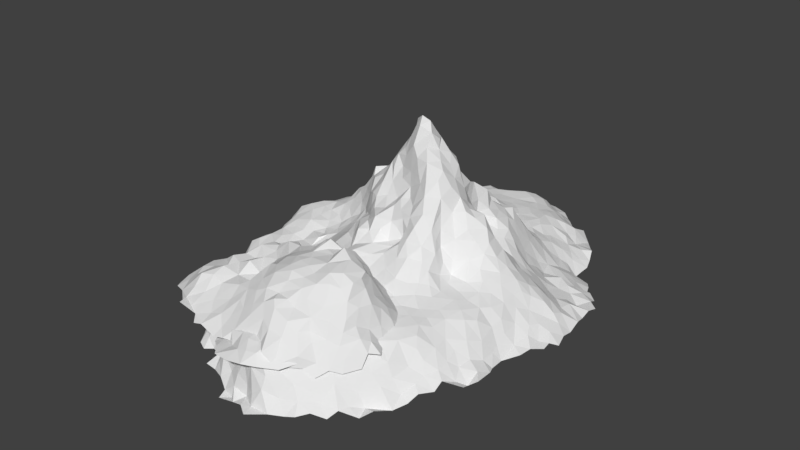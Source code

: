 # Source: Islands.blend  (saved by Blender 2.78.0; exported with 4.5.12 LTS)
import bpy
from mathutils import Matrix  # noqa: F401  (used for matrix-valued properties, if any)

bpy.ops.wm.read_factory_settings(use_empty=True)
scene = bpy.context.scene
scene.name = 'Scene'

# ---- collections
col_collection_1 = bpy.data.collections.new('Collection 1'); scene.collection.children.link(col_collection_1)

# ---- node groups
ng_auto_smooth = bpy.data.node_groups.new('Auto Smooth', 'GeometryNodeTree')
_s = ng_auto_smooth.interface.new_socket(name='Geometry', in_out='OUTPUT', socket_type='NodeSocketGeometry')
_s = ng_auto_smooth.interface.new_socket(name='Geometry', in_out='INPUT', socket_type='NodeSocketGeometry')
_s = ng_auto_smooth.interface.new_socket(name='Angle', in_out='INPUT', socket_type='NodeSocketFloat')
_s.subtype = 'ANGLE'
_s.min_value = 0.0
_s.max_value = 3.142
ng_auto_smooth.is_modifier = True
_N = ng_auto_smooth.nodes; _L = ng_auto_smooth.links
n0 = _N.new('NodeGroupOutput'); n0.name = 'Group Output'; n0.location = (480, -100)
n1 = _N.new('NodeGroupInput'); n1.name = 'Group Input'; n1.location = (-420, -300)
n2 = _N.new('NodeGroupInput'); n2.name = 'Group Input.001'; n2.location = (-60, -100)
n3 = _N.new('GeometryNodeSetShadeSmooth'); n3.name = 'Set Shade Smooth'; n3.location = (120, -100)
n3.domain = 'EDGE'
n4 = _N.new('GeometryNodeSetShadeSmooth'); n4.name = 'Set Shade Smooth.001'; n4.location = (300, -100)
n5 = _N.new('GeometryNodeInputMeshEdgeAngle'); n5.name = 'Edge Angle'; n5.location = (-420, -220)
n6 = _N.new('GeometryNodeInputEdgeSmooth'); n6.name = 'Is Edge Smooth'; n6.location = (-60, -160)
n7 = _N.new('GeometryNodeInputShadeSmooth'); n7.name = 'Is Face Smooth'; n7.location = (-240, -340)
n8 = _N.new('FunctionNodeBooleanMath'); n8.name = 'Boolean Math'; n8.location = (-60, -220)
n9 = _N.new('FunctionNodeCompare'); n9.name = 'Compare'; n9.location = (-240, -180)
n9.operation = 'LESS_EQUAL'
_L.new(n5.outputs[0], n9.inputs[0])
_L.new(n4.outputs[0], n0.inputs[0])
_L.new(n1.outputs[1], n9.inputs[1])
_L.new(n9.outputs[0], n8.inputs[0])
_L.new(n7.outputs[0], n8.inputs[1])
_L.new(n2.outputs[0], n3.inputs[0])
_L.new(n6.outputs[0], n3.inputs[1])
_L.new(n3.outputs[0], n4.inputs[0])
_L.new(n8.outputs[0], n3.inputs[2])
n0.is_active_output = True

# ---- world
world_world = bpy.data.worlds.new('World'); scene.world = world_world
world_world.color = (0.05088, 0.05088, 0.05088)
world_world.use_sun_shadow = False
world_world.sun_shadow_jitter_overblur = 0.0
world_world.cycles.sampling_method = 'MANUAL'

# ---- meshes
me_grid_001 = bpy.data.meshes.new('Grid.001')
me_grid_001.from_pydata([(-27.86, 50.36, -2.181), (73.58, 44.96, -6.369), (73.73, 90.19, -11.63), (77.62, 37.45, -13.49), (31.07, 76.03, 29.87), (74.79, 29.23, -10.15), (67.24, 32.46, -1.053), (74.18, 12.99, -11.63), (67.41, 20.78, -4.407), (72.41, 23.94, -8.157), (66.31, 109.8, -14.48), (62.91, 26.78, 0.7248), (68.06, 15.19, -6.16), (78.67, 61.4, -7.688), (63.32, 7.197, -3.679), (68.05, 64.25, 1.94), (76.97, 57.13, -6.878), (65.12, 0.1497, -9.552), (62.28, 81.21, -1.067), (53.45, -11.11, -3.797), (58.64, 14.61, 1.714), (58.82, -5.589, -6.631), (41.34, -30.24, -7.242), (47.3, -19.77, -3.57), (53.12, -23.17, -12.52), (52.87, -17.96, -9.182), (34.04, -31.03, -0.3547), (26.22, -38.17, -2.999), (57.07, -14.52, -11.08), (29.86, -34.94, -0.6644), (9.923, -37.12, -9.386), (3.061, -33.51, -4.795), (23.78, -37.14, 1.777), (21.01, -40.71, -11.27), (-25.64, -13.28, -8.74), (-20.21, -20.94, -21.47), (-31.27, -8.998, -8.159), (-39.16, 120.6, -15.78), (-14.46, -20.11, -6.961), (-57.69, 31.45, -14.59), (-56.74, 103.1, -20.4), (-61.96, 79.96, -11.49), (-57.29, 89.31, -11.59), (-48.67, 95.64, -6.656), (-65.78, 50.89, -11.75), (-70.77, 60.86, -22.3), (-65.62, 58.17, -17.27), (-64.55, 80.57, -17.03), (-65.47, 62.76, -18.49), (-68.73, 72.27, -21.25), (-40.36, 37.23, -6.06), (-69.32, 54.3, -19.74), (-59.61, 68.6, -1.588), (-74.73, 55.73, -21.71), (-59.62, 56.76, -6.887), (-60.88, 61.01, -8.032), (-69.46, 65.19, -20.92), (-61.68, 64.53, -6.13), (-63.48, 72.4, -11.75), (-53.59, 87.02, -6.349), (-63.24, 78.28, -12.71), (-63.49, 68.07, -10.85), (-62.11, 70.16, -6.376), (69.83, 104.9, -14.9), (-51.99, 103.9, -17.21), (-49.82, 81.37, -0.3797), (-59.94, 90.84, -16.36), (-55.36, 94.44, -11.84), (-50.44, 85.44, -2.611), (-53.71, 91.41, -8.161), (-51.57, 98.52, -11.72), (-42.17, 105.7, -7.699), (-44.04, 113.6, -14.96), (-58.34, 104.7, -23.94), (-48.37, 91.53, -3.168), (-41.5, 100.6, -4.506), (-40.73, 110.8, -9.503), (-39.3, 104.8, -4.374), (-40.58, 123.2, -19.76), (-39.09, 115.3, -11.28), (-44.65, 123.1, -23.77), (-36.76, 125.7, -16.93), (-44.43, 117.9, -19.0), (-37.76, 109.0, -5.079), (-46.49, 100.3, -7.955), (-31.99, 128.1, -13.89), (-24.47, 131.5, -11.66), (-33.03, 123.8, -10.76), (-25.64, 122.9, -2.956), (-50.81, 111.3, -20.19), (-34.8, 114.6, -5.999), (-13.86, 138.1, -5.675), (-17.44, 137.0, -7.814), (-8.619, 144.5, -4.305), (-24.45, 138.1, -16.25), (-22.84, 136.1, -10.95), (-30.76, 132.7, -17.52), (-54.7, 107.6, -22.45), (-22.19, 151.6, -17.15), (-26.54, 134.0, -15.96), (-22.79, 146.5, -11.45), (-33.83, 137.3, -18.6), (-19.3, 149.8, -10.47), (-26.96, 142.9, -17.11), (-31.11, 115.9, -3.394), (-5.087, 161.0, -15.16), (-8.534, 157.6, -12.1), (-10.13, 153.0, -7.885), (-30.44, 140.7, -19.83), (-27.53, 149.6, -18.45), (-4.2, 155.6, -8.487), (-8.275, 149.4, -4.538), (-16.74, 157.5, -20.17), (1.006, 153.0, -5.883), (-19.17, 154.8, -16.59), (6.353, 158.6, -7.041), (15.77, 165.7, -13.29), (18.03, 169.8, -17.13), (17.26, 161.1, -9.045), (6.535, 165.4, -20.28), (-4.654, 151.1, -6.064), (44.08, 151.4, -15.98), (46.64, 147.3, -17.49), (32.02, 157.4, -14.23), (33.94, 152.4, -11.58), (39.06, 153.2, -14.75), (33.86, 147.8, -8.305), (26.03, 162.3, -15.15), (25.47, 169.5, -19.94), (15.38, 173.6, -18.0), (21.12, 165.3, -15.51), (32.97, 161.4, -18.76), (37.87, 145.7, -8.876), (29.07, 155.7, -10.65), (43.94, 146.4, -14.2), (71.64, 111.1, -18.94), (62.62, 106.7, -11.67), (55.09, 114.0, -12.83), (13.1, -36.32, -2.979), (18.54, -38.07, -2.113), (16.0, -38.2, -11.53), (22.96, -43.35, -15.12), (39.25, -17.58, 4.098), (24.13, -22.06, 4.753), (32.52, -37.97, -10.22), (31.2, -43.06, -14.9), (44.53, -34.5, -13.05), (69.06, 80.1, -4.84), (52.1, -6.628, 0.9803), (31.15, -30.27, 3.674), (42.49, -21.58, 0.5137), (39.91, -9.2, 5.892), (13.11, -43.39, -17.68), (66.66, -6.258, -14.29), (71.55, 7.78, -9.685), (33.97, -27.13, 4.091), (56.82, -18.37, -14.16), (39.08, -28.36, -2.25), (31.19, -36.46, -5.442), (30.21, 80.43, 28.07), (45.59, -5.881, 4.569), (39.04, -35.16, -9.955), (49.9, -31.5, -14.76), (37.52, -21.39, 3.794), (-58.81, 22.6, -21.2), (49.07, -9.617, 1.832), (58.1, -23.22, -15.21), (57.22, 2.564, -0.5836), (68.24, 9.793, -7.188), (62.95, -5.461, -12.32), (51.63, -27.25, -12.68), (21.45, -28.91, 5.274), (63.84, -11.62, -15.64), (35.77, -33.36, -4.959), (21.22, -16.57, 4.041), (49.42, -14.97, -1.879), (36.97, -40.09, -14.86), (65.59, 4.37, -8.112), (11.2, -34.47, 1.321), (82.33, 70.67, -10.36), (60.56, 1.751, -4.909), (59.99, 7.312, -0.0885), (57.29, 10.46, 3.189), (57.59, 19.46, 2.682), (63.43, 32.03, 2.167), (55.91, -4.612, -1.624), (77.76, 15.7, -13.22), (64.5, 114.9, -16.16), (53.63, 28.63, 4.403), (66.25, 36.4, 0.8859), (77.42, 46.23, -10.71), (73.17, 52.62, -5.215), (69.93, 41.42, -3.109), (74.11, 76.43, -5.125), (77.45, 80.14, -9.498), (85.34, 59.21, -13.02), (70.63, 67.17, -0.4817), (57.55, 41.65, 4.213), (80.23, 75.65, -8.659), (82.85, 63.33, -10.74), (74.81, 70.86, -3.241), (66.95, 59.96, 2.058), (79.38, 71.05, -6.948), (71.98, 84.53, -9.08), (65.54, 46.58, 1.812), (45.22, 83.94, 10.56), (27.22, 98.17, 17.99), (70.43, 46.88, -1.948), (43.61, 89.35, 12.23), (84.4, 85.99, -14.6), (59.82, 94.12, -7.55), (73.22, 62.36, -3.837), (69.05, 75.47, -1.105), (50.46, 131.4, -14.27), (77.51, 66.21, -6.772), (64.65, 83.74, -4.22), (40.33, 129.3, -8.119), (69.04, 104.0, -13.05), (10.04, 163.7, -14.64), (53.67, 127.8, -15.56), (77.25, 93.09, -14.67), (-34.77, 10.95, -5.493), (53.18, 107.3, -9.422), (45.27, 104.1, 0.9274), (59.59, 34.73, 3.826), (-51.13, 5.031, -23.03), (42.68, 117.9, -5.381), (55.0, 131.8, -16.52), (47.22, 117.6, -9.001), (41.11, 149.6, -12.29), (44.05, 124.1, -8.142), (59.59, 131.1, -19.07), (43.46, 137.8, -10.77), (46.5, 135.0, -12.95), (-43.42, 32.08, -9.52), (29.17, 165.3, -18.74), (29.23, 145.4, -6.004), (25.63, 147.7, -6.315), (30.11, 139.8, -4.709), (19.88, 148.8, -5.147), (24.95, 142.0, -4.589), (-8.408, -22.83, -1.12), (-18.39, -17.99, -10.44), (9.762, 170.5, -18.53), (-61.93, 75.98, -8.438), (-6.802, -28.65, -8.323), (51.89, 138.5, -15.51), (44.66, 128.9, -10.27), (28.75, 151.2, -8.11), (40.73, 134.4, -9.218), (33.91, 122.9, -3.421), (36.64, 135.8, -6.449), (-62.0, 83.93, -14.57), (57.94, 136.0, -18.05), (-72.35, 42.19, -21.29), (17.97, 157.1, -6.671), (60.23, 87.38, -3.601), (48.44, 127.3, -11.8), (34.83, 142.4, -6.506), (-69.23, 44.83, -13.59), (-61.8, 55.75, -10.49), (57.59, 79.15, 2.026), (58.3, 26.59, 3.083), (64.12, 89.49, -6.943), (60.86, 102.1, -10.26), (77.86, 85.97, -10.11), (78.79, 53.59, -9.192), (67.64, 93.42, -9.958), (-63.79, 61.73, -13.96), (59.56, 126.5, -19.21), (41.44, 142.3, -11.82), (64.48, 100.4, -8.704), (46.38, 142.3, -16.05), (81.86, 44.06, -12.43), (37.19, 157.4, -18.35), (86.15, 74.02, -14.85), (52.34, 80.36, 5.471), (68.39, 99.59, -10.87), (82.08, 56.47, -12.09), (67.17, 85.79, -7.434), (-66.16, 67.78, -15.87), (70.15, 57.31, -1.472), (-25.85, -16.42, -18.12), (82.77, 49.84, -12.07), (54.41, 15.2, 4.45), (79.7, 27.11, -12.44), (54.13, 3.378, 3.406), (53.44, 21.21, 4.301), (-51.42, 9.537, -19.54), (71.22, 33.04, -4.775), (71.36, 18.44, -9.027), (49.74, -2.757, 4.242), (63.34, 14.03, -1.548), (-54.48, 9.225, -22.18), (78.79, 11.53, -11.25), (44.91, 75.99, 12.25), (17.78, 134.9, -3.111), (4.954, 161.8, -12.42), (62.0, 58.03, 5.491), (53.81, 123.2, -15.45), (66.64, 120.2, -19.99), (62.95, 77.29, 0.8905), (1.049, 157.7, -8.233), (39.18, 125.3, -6.541), (55.71, 141.3, -15.83), (61.33, 112.0, -13.16), (73.89, 39.53, -8.657), (47.05, 153.2, -19.7), (23.53, 152.6, -7.118), (32.16, 17.85, 7.021), (-33.62, -4.217, -8.001), (-61.31, 28.29, -21.16), (-16.08, 21.15, 3.293), (19.88, 35.72, 14.89), (-36.53, 131.6, -18.04), (-31.02, 146.9, -16.65), (-35.15, 26.55, -4.467), (-38.47, 12.67, -8.995), (-22.73, 26.67, 1.104), (-57.91, 82.0, -8.086), (-65.51, 75.49, -17.06), (-44.24, -10.29, -23.27), (-22.26, 12.19, 3.393), (-36.08, 31.46, -2.99), (-23.93, 1.541, 3.288), (-27.56, 24.58, 1.491), (-6.081, 20.35, 4.494), (3.474, -38.73, -19.08), (11.43, 50.75, -6.306), (-44.1, 53.72, -2.948), (-33.86, 111.2, -1.485), (-59.69, 6.749, -26.6), (-32.85, -10.37, -13.07), (-56.98, 61.87, -2.828), (-76.98, 37.4, -23.57), (-49.72, 65.82, 0.748), (-52.22, 76.1, 0.7266), (-60.53, 49.18, -8.724), (-39.35, 18.6, -9.81), (-54.58, 3.462, -29.52), (-64.95, 45.7, -11.0), (-40.04, 32.23, -6.391), (-54.18, 80.26, -3.45), (-40.68, 42.22, -5.698), (-46.91, 50.37, -4.703), (-57.03, 97.51, -15.56), (-31.28, 65.34, 0.269), (-71.23, 49.06, -18.03), (46.35, -23.43, -5.412), (-12.76, -26.96, -16.76), (-33.13, 55.83, -2.168), (-56.08, 52.95, -5.636), (11.22, 114.5, 7.473), (-45.03, 77.45, 2.109), (-44.27, 65.35, -0.002869), (-12.51, 109.4, 7.826), (-35.92, 69.18, 1.216), (-52.66, 58.25, -2.304), (-59.69, 75.09, -3.524), (-54.51, 69.86, 0.9233), (-73.13, 39.06, -24.41), (-20.32, -15.49, -6.491), (20.69, 100.5, 0.5636), (-41.45, 127.7, -23.69), (-71.26, 79.05, -21.01), (-27.51, 114.8, 0.05688), (18.86, -44.64, -15.56), (-9.531, -24.17, -6.04), (-36.41, 73.63, 5.143), (-45.29, 84.82, 1.656), (-42.82, 71.16, 0.8474), (-47.97, 72.26, 0.7865), (-29.43, 54.2, -0.7715), (-25.02, 80.65, 16.9), (-37.87, 81.5, 5.655), (-49.07, 54.72, -3.393), (-67.9, 87.64, -20.74), (-17.19, 73.55, 29.44), (37.05, 161.9, -18.98), (-35.2, 59.51, -1.593), (-27.9, 75.34, 13.89), (-48.67, 108.3, -16.25), (-27.17, 108.4, 2.215), (-1.247, -34.88, -11.37), (11.01, 106.0, 5.916), (-40.7, 26.71, -10.3), (35.11, 108.5, 8.723), (28.21, 106.2, 6.234), (-6.882, -31.39, -12.58), (-24.08, 47.19, -0.7239), (4.154, 122.7, 7.725), (-11.93, 66.81, 27.88), (22.52, 129.7, -3.013), (18.57, 144.2, -4.157), (11.53, 161.7, -9.415), (21.79, 172.3, -18.83), (-37.12, 97.88, -0.5628), (-40.2, 89.91, 1.605), (26.43, 118.7, -6.612), (-15.91, 93.51, 17.63), (-14.81, 126.4, -5.202), (-47.0, 119.4, -22.76), (-25.75, 87.28, 13.88), (-49.18, 102.0, -12.34), (-33.33, 85.31, 8.867), (19.6, 95.13, 3.485), (8.282, 57.83, 27.45), (12.57, 73.03, 51.96), (-1.816, 8.368, 7.04), (1.252, 92.47, -5.637), (58.8, 117.6, -15.65), (24.38, 105.8, -0.1099), (-7.318, 72.56, 33.53), (-0.4575, 128.8, 1.687), (16.57, 20.22, 6.877), (31.11, 118.8, -2.79), (-61.52, 41.81, -12.25), (29.25, 43.06, 26.39), (31.58, 61.64, 2.153), (-23.61, 105.6, 4.185), (27.17, 3.298, 9.301), (15.88, 42.92, 15.92), (76.69, 93.3, 1.521), (79.11, 104.8, -17.07), (67.24, 100.9, -13.31), (28.42, -24.69, 5.782), (15.58, -15.78, 4.812), (24.42, 12.58, 7.718), (14.27, 57.91, 12.84), (37.04, 21.26, 7.613), (31.73, 3.076, 8.82), (17.72, 10.18, 7.927), (-5.108, -33.06, -12.69), (-24.76, -19.41, -22.25), (35.89, 72.52, 25.47), (-28.93, 19.35, 1.88), (24.98, 19.53, 6.858), (62.0, -19.81, -12.17), (37.9, 8.734, 6.526), (7.114, 9.858, 7.376), (-5.772, 15.28, 4.21), (42.04, 19.35, 6.237), (33.42, -18.87, 6.309), (40.83, 37.86, 12.68), (5.561, 74.62, 57.62), (-33.1, -1.454, -5.023), (14.93, 15.03, 6.84), (7.708, 15.95, 6.681), (78.01, 31.05, -13.3), (46.29, 9.784, 5.755), (21.67, -7.676, 9.072), (77.14, 88.84, 1.491), (26.12, 7.424, 9.036), (32.54, 9.112, 7.682), (50.89, 8.787, 5.003), (73.99, 102.8, -14.02), (47.55, 31.81, 6.386), (74.09, 92.63, -1.389), (25.24, 30.02, 12.06), (74.76, 35.55, -9.938), (63.05, 42.21, 2.671), (13.66, -6.748, 9.811), (9.575, 21.14, 7.29), (20.56, 15.48, 6.925), (32.74, 27.11, 11.41), (77.07, 90.83, 1.286), (58.26, 48.37, 5.093), (48.56, 16.9, 5.42), (42.83, 27.01, 7.796), (53.31, 91.16, -2.278), (43.74, -12.25, 4.637), (47.47, 3.159, 5.442), (48.34, 22.67, 5.429), (51.49, 43.78, 5.005), (76.39, 94.22, 1.152), (51.38, 49.51, 6.399), (86.36, 68.49, -13.81), (71.51, 3.384, -12.07), (-0.7714, -36.74, -16.02), (-22.36, -15.89, -13.41), (12.1, 6.522, 7.811), (31.46, -12.99, 7.03), (27.08, -11.29, 7.905), (36.37, 1.855, 7.319), (-30.26, 29.03, 0.811), (-66.46, 53.64, -15.0), (28.94, -17.09, 6.558), (-10.5, 62.52, 23.17), (43.36, 12.82, 5.85), (63.17, 20.56, -0.9566), (81.06, 17.59, -10.84), (45.69, 76.96, -3.511), (41.24, 4.351, 6.215), (30.78, -7.029, 8.286), (41.04, -38.79, -13.9), (21.28, 2.414, 9.62), (43.1, -16.91, 2.611), (-12.26, -22.63, -9.953), (41.49, -3.168, 6.19), (75.69, 50.74, 2.224), (66.1, -14.87, -12.7), (77.37, 22.12, -10.46), (35.64, -14.42, 6.125), (68.12, -1.861, -11.77), (44.99, 68.94, 27.49), (47.6, 37.19, 6.355), (57.38, -10.66, -8.422), (49.3, 65.21, 23.88), (21.72, -12.99, 7.298), (76.53, 66.77, 2.938), (24.69, -2.932, 9.614), (78.38, 61.78, 2.234), (64.16, 66.18, 5.098), (30.12, 13.01, 7.542), (37.92, 13.52, 6.331), (54.13, 37.76, 4.879), (46.0, 74.04, 16.51), (-4.024, -15.24, 7.113), (-14.69, 3.508, 6.281), (-3.456, -24.99, 3.931), (-11.08, 20.75, 3.893), (-51.0, 1.337, -30.21), (-12.4, -33.59, -16.67), (-15.93, 10.27, 4.853), (-5.394, -27.35, -0.9838), (-6.564, 10.42, 4.873), (-18.97, 0.9082, 5.788), (-9.777, -14.86, 4.797), (-37.95, -15.5, -19.78), (-10.73, 129.4, -2.914), (-9.363, 161.1, -17.63), (-22.22, 128.9, -8.123), (58.1, 108.7, -10.71), (16.82, 93.06, 16.23), (-13.62, 143.2, -5.164), (-7.09, 138.5, -3.014), (-18.16, 117.6, 0.2335), (-15.1, 148.4, -7.039), (69.41, 116.2, -19.0), (12.93, 158.0, -5.844), (-29.97, 120.7, -4.197), (-17.67, 143.4, -8.007), (-18.09, 122.3, -1.989), (-14.11, 133.1, -6.216), (15.21, 151.9, -4.547), (-20.25, 125.7, -5.079), (-31.25, 71.08, 5.345), (-23.23, 119.9, 0.4294), (-64.12, 92.66, -21.7), (-36.14, 92.83, 1.114), (-28.91, 101.7, 1.337), (-24.3, 99.93, 4.255), (-21.11, 140.8, -10.97), (-18.44, 132.8, -9.171), (0.4206, 125.6, 5.29), (-54.74, 105.9, -19.5), (-15.57, 101.0, 12.87), (-20.89, 113.2, 2.734), (7.123, 118.7, 9.93), (-28.37, 126.2, -7.532), (-35.38, 118.9, -10.43), (-13.43, 123.2, -2.105), (-35.6, 104.4, -0.874), (-11.66, 117.5, 1.224), (-16.45, 103.3, 8.412), (-46.42, 105.2, -11.91), (-14.43, 154.0, -13.08), (-0.8099, 161.0, -12.82), (-23.05, 92.35, 10.21), (-0.5033, 18.01, 4.209), (14.32, 132.0, -2.128), (-44.09, 95.51, -2.719), (15.19, 108.7, 0.576), (15.22, 99.45, 4.514), (-3.794, 146.0, -3.699), (40.01, 98.85, 11.47), (27.21, 112.9, -1.829), (12.58, 123.6, 4.67), (10.51, 166.1, -19.61), (41.53, 157.4, -16.42), (3.242, 132.4, -1.196), (51.88, 146.8, -18.25), (-4.18, 164.9, -19.39), (12.79, 137.9, -3.332), (14.45, 46.61, 23.16), (34.65, 129.0, -4.073), (-5.762, 133.7, -2.609), (13.51, 113.6, 1.023), (-8.54, 84.07, 34.51), (-5.661, 122.7, 3.523), (-32.05, 17.47, -3.275), (-29.92, 95.76, 1.434), (-3.821, 119.0, 7.387), (-2.16, 104.2, 29.67), (-7.133, 126.7, -0.1272), (22.13, 117.2, -2.198), (3.238, 77.08, 51.34), (10.44, 130.1, -0.7407), (-12.62, 157.5, -16.03), (29.47, 126.4, -2.835), (10.99, 144.1, -4.004), (-15.68, 82.24, 25.43), (14.22, 118.4, 3.27), (-1.548, 139.4, -3.226), (26.2, 134.4, -3.317), (17.81, 118.3, -1.357), (20.84, 122.0, -2.416), (24.97, 122.4, -2.555), (23.18, 157.5, -10.07), (31.5, 133.0, -3.647), (6.707, 135.4, -2.537), (84.38, 96.44, -14.93), (9.185, 154.5, -4.334), (4.262, 106.7, 21.64), (-8.95, 112.1, 9.005), (8.51, 99.77, 13.18), (-44.43, 59.04, -0.03067), (35.66, 70.17, 29.91), (84.05, 91.34, -13.69), (-5.094, 110.9, 17.56), (71.45, 97.08, -12.74), (-9.805, 59.4, 14.95), (0.4455, 165.8, -17.41), (2.854, 148.9, -3.667), (66.84, 70.83, 1.862), (-13.04, 61.43, 10.29), (80.24, 99.46, -14.37), (50.69, 86.34, 5.036), (3.036, 142.9, -3.525), (12.78, 104.9, -5.933), (12.34, 95.12, 19.42), (50.98, 121.0, -13.07), (16.69, 76.28, 51.52), (47.98, 82.56, -3.861), (26.3, 94.22, 20.68), (25.11, 101.0, 5.29), (21.28, 52.11, 29.95), (59.6, 121.7, -19.56), (8.94, 150.4, -4.096), (85.33, 80.95, -13.48), (21.31, 139.2, -3.465), (15.53, 61.82, 46.61), (56.07, 99.67, -9.297), (16.69, 126.1, -0.9036), (38.19, 119.2, -3.732), (34.12, 78.29, 17.83), (55.4, 87.08, 0.1612), (40.85, 31.71, 10.17), (35.39, 104.1, 14.29), (11.1, 70.33, 61.09), (-18.62, 108.5, 5.403), (42.72, 79.68, 11.75), (21.95, 82.77, 34.8), (47.59, 59.69, 19.72), (6.907, 45.04, 23.46), (19.67, 88.93, 19.29), (17.84, -3.985, 9.833), (39.28, 72.18, 2.145), (-54.01, 44.07, -9.327), (16.31, -11.48, 8.225), (36.59, 83.48, 14.75), (88.23, 62.0, -14.36), (16.64, 4.482, 8.999), (51.42, 101.7, -6.091), (74.67, 108.3, -16.26), (42.69, 110.2, 0.2548), (30.55, 67.79, 39.68), (53.06, 71.71, 13.12), (27.05, 80.75, 16.32), (19.95, 107.3, -0.9923), (44.41, 55.01, 16.66), (-60.21, 99.19, -19.91), (-51.89, 47.58, -6.02), (-31.02, 89.9, 6.045), (52.87, 56.02, 10.2), (68.38, 27.01, -2.746), (85.95, 54.73, -13.21), (39.9, 70.64, 26.77), (-33.2, 6.012, -4.389), (-29.76, -0.2576, -0.5071), (-18.98, -7.278, 5.478), (40.03, 105.5, 7.361), (-15.39, -16.93, 0.06367), (-9.206, -8.179, 5.463), (-7.326, -21.48, 3.62), (2.031, 71.99, 47.43), (-30.07, -17.09, -20.0), (11.38, 64.65, 50.25), (23.17, 74.49, 46.99), (-3.035, -3.594, 7.758), (-12.28, -21.32, -0.5037), (5.563, -23.55, 5.83), (-24.64, -8.845, 3.371), (18.23, 28.97, 10.73), (2.954, -14.27, 7.18), (38.03, 20.2, -1.771), (7.18, -12.85, 7.57), (1.513, 12.99, 6.719), (44.55, 58.43, 24.2), (-13.85, -11.87, 4.744), (-25.4, 9.802, 0.964), (-12.79, -0.2504, 6.463), (1.726, 1.367, 9.186), (-7.105, -1.456, 6.192), (3.274, -27.89, 5.781), (-3.672, 2.627, 8.101), (-5.841, 6.067, 6.579), (26.91, 52.38, 35.83), (15.74, 73.69, 55.58), (-10.49, 94.63, 28.54), (54.79, 64.88, 12.7), (-10.79, 14.71, 4.108), (42.59, 51.62, 12.43), (-34.47, -11.76, -17.71), (14.7, -29.11, 7.204), (36.09, -6.12, 7.423), (19.5, -34.14, 6.508), (-15.09, 26.87, 1.149), (8.906, -8.158, 10.56), (-3.48, 25.07, 6.935), (7.693, 2.093, 7.884), (7.507, -3.526, 11.22), (1.69, -5.65, 10.3), (-9.652, -27.15, -12.68), (-37.72, 64.37, -0.4656), (-0.4837, 22.49, 9.063), (-22.18, 22.56, 2.206), (-24.3, 34.4, -0.498), (-23.68, -4.531, 4.811), (-22.07, 6.295, 3.95), (-24.11, 19.0, 3.971), (-12.47, 44.8, 7.086), (-13.08, -4.409, 6.121), (48.04, 116.3, -9.216), (-28.54, 8.099, -2.669), (-10.48, 7.571, 5.669), (39.07, 56.27, 24.87), (-18.76, 16.12, 4.608), (9.565, -26.89, 6.441), (4.867, -43.06, -19.67), (-20.97, -13.31, 1.255), (18.29, -22.14, 3.365), (10.25, -19.36, 7.126), (9.306, -32.63, 5.588), (25.94, -40.42, -7.977), (45.31, -29.61, -10.98), (9.116, -40.31, -19.17), (24.74, 65.69, 46.58), (-35.71, 10.78, -2.766), (66.91, 53.32, 1.412), (13.38, 0.05149, 9.081), (0.881, -19.71, 5.459), (14.32, -34.53, 5.929), (3.497, 82.47, 48.57), (-28.77, -21.37, -22.92), (10.42, 71.46, 61.03), (-3.179, 40.96, 8.244), (25.88, -33.56, 5.906), (18.82, 72.67, 52.36), (11.1, -14.61, 7.703), (36.42, 32.66, 13.35), (33.76, 49.71, -2.746), (78.41, 60.28, 1.564), (37.62, 74.27, 18.44), (14.29, -22.46, 6.52), (2.743, 7.349, 7.994), (-8.049, 26.3, 4.197), (35.97, 64.65, 33.9), (75.32, 43.19, 0.3332), (16.22, -39.21, -15.97), (-28.73, 13.39, -2.164), (24.68, 56.2, 40.72), (24.18, -48.23, -15.29), (-1.441, -28.86, 1.945), (3.435, 36.76, 12.87), (12.41, 68.5, 59.47), (3.984, 68.29, 45.88), (38.98, 109.4, 4.298), (26.06, 77.7, 38.04), (58.52, 67.17, 8.764), (-7.504, 67.62, 30.75), (0.5366, 68.03, 42.37), (-1.932, 79.63, 42.25), (47.72, 55.54, 12.83), (31.91, 110.1, 3.1), (-2.835, -8.804, 8.189), (-33.16, -19.26, -22.65), (-28.95, -13.61, -14.27), (-6.962, -34.14, -16.8), (-1.722, -33.01, -6.58), (13.09, 79.28, 48.69), (-6.488, 37.43, 6.983), (32.89, 62.31, 38.58), (-9.153, 105.2, 19.92), (-9.477, 51.37, 13.13), (28.05, 84.73, 31.32), (-18.89, 85.69, 21.21), (-11.58, 22.61, 2.702), (-0.2931, 40.19, 12.15), (25.76, 76.27, 37.04), (2.122, -31.9, 1.95), (18.71, 65.2, 18.7), (2.777, 99.85, 30.83), (8.561, -34.66, -3.94), (4.0, -35.13, -12.33), (25.1, 97.34, 11.02), (9.014, -38.76, -14.88), (-6.091, 47.7, 12.33), (46.05, 44.1, 6.318), (-2.992, 71.88, 37.57), (12.7, 99.13, 8.505), (11.89, 67.97, 58.04), (35.82, 46.1, 25.87), (-35.78, 88.33, 4.996), (44.27, 71.97, 21.39), (-16.04, -26.03, -20.31), (51.52, 75.67, 9.584), (-21.48, 72.35, 17.61), (-5.663, 57.2, 20.21), (7.298, 87.43, 38.54), (-30.79, -6.667, -2.667), (-0.1642, 36.85, 8.356), (-14.94, -21.1, -14.0), (-39.31, 6.883, -9.99), (-18.97, 68.52, 15.12), (-3.268, 43.35, 12.3), (12.68, 61.43, 39.9), (41.05, 61.62, 30.19), (-36.29, 22.5, -7.61), (-24.7, 75.84, 18.02), (-25.68, -11.84, -3.054), (29.47, 102.6, 14.62), (-35.63, -14.68, -21.43), (27.1, 74.86, 42.39), (22.38, 76.75, 42.2), (11.72, 43.16, 20.45), (-45.36, -7.409, -23.42), (18.03, 113.1, -1.143), (-35.97, 0.6289, -8.75), (-35.76, -7.249, -13.31), (2.246, 58.47, 27.06), (11.21, 120.1, 6.916), (-0.1041, 78.83, 47.32), (21.41, 84.22, 27.69), (15.58, 87.9, 28.81), (-44.77, -4.387, -19.42), (-41.26, -3.782, -13.85), (-21.45, 76.19, 22.66), (-38.7, -9.601, -19.74), (-40.01, -1.372, -10.73), (-49.33, 0.3956, -26.86), (-6.193, 45.08, 8.132), (-0.3275, 52.98, 22.31), (11.01, 76.82, 53.72), (-3.409, 85.48, 40.28), (-12.81, 93.67, 23.56), (-45.36, 5.417, -10.99), (40.25, 48.18, 12.42), (20.49, 77.19, 39.01), (-58.31, 6.128, -34.12), (-51.15, 1.31, -29.91), (-66.31, 39.13, -15.95), (-66.56, 23.64, -30.87), (-32.75, 21.98, -2.293), (-47.75, 24.38, -16.28), (-4.187, 97.67, 35.52), (-50.82, 1.724, -29.9), (3.395, 49.02, 23.01), (-66.29, 20.01, -32.15), (7.487, 110.0, 12.89), (-20.32, 80.25, 22.45), (-47.33, -2.735, -23.78), (-6.558, 56.22, 15.94), (-2.521, 107.7, 24.06), (-27.36, 92.92, 5.811), (-15.26, 66.84, 18.33), (-47.93, 1.518, -20.44), (-2.535, 61.3, 30.95), (-10.21, 76.88, 31.65), (21.0, 57.11, 38.28), (1.647, 118.3, 11.57), (13.59, 86.91, 33.77), (13.88, 59.63, 33.86), (-2.149, 52.2, 18.65), (-15.82, 58.27, 7.099), (5.753, 52.96, 24.17), (-55.26, 35.8, -12.94), (-48.09, 10.19, -11.96), (-49.46, 42.32, -8.683), (-27.04, 67.29, 3.622), (-57.66, 5.633, -32.11), (9.522, 127.8, 2.433), (22.2, 44.89, 18.35), (-18.64, 53.94, 4.336), (-51.42, 16.65, -14.28), (-30.94, 73.78, 9.371), (32.17, 66.93, 3.942), (-53.84, 21.33, -15.75), (-60.0, 36.69, -14.3), (-49.34, 34.97, -11.87), (-36.34, 15.88, -6.597), (-47.84, 18.87, -12.5), (-61.45, 10.94, -36.93), (-61.03, 21.96, -27.5), (-55.01, 17.43, -17.04), (-59.67, 15.72, -25.89), (39.32, 75.42, 12.4), (-63.07, 34.17, -19.79), (-5.287, 75.61, 38.04), (-33.33, 42.54, -3.701), (-57.88, 13.19, -21.33), (16.32, 103.6, 2.009), (-64.18, 29.05, -25.8), (-30.61, 37.66, -1.182), (-63.29, 25.56, -27.8), (-15.16, 70.03, 26.86), (-57.96, 26.85, -16.21), (-27.19, -4.742, 1.78), (-27.0, 70.67, 8.438), (21.23, 91.72, 13.09), (8.267, 125.2, 6.03), (44.1, 34.62, 9.098), (-7.52, 91.62, 34.69), (-0.01214, 95.75, 36.17), (26.58, 86.87, 26.24), (11.67, 37.95, 15.69), (-25.11, 56.41, 0.5499), (32.05, 81.89, 19.41), (-32.18, 46.59, -4.244), (29.99, 47.63, 30.67), (-20.13, 90.25, 15.11), (-51.26, 27.87, -14.32), (-67.14, 36.61, -25.37), (17.79, 68.42, 56.12), (-46.74, 31.74, -13.56), (-42.34, 11.82, -10.42), (28.82, 81.03, 33.0), (-2.075, 72.8, 42.38), (-44.21, -0.8657, -14.92), (-44.13, 36.52, -8.14), (-14.91, 86.94, 22.2), (33.12, 55.41, 36.05), (13.5, 84.33, 39.04), (4.346, 113.1, 14.49), (-27.27, 44.52, -3.165), (-31.98, 78.83, 12.53), (20.78, 91.29, 6.662), (-45.31, 45.02, -6.395), (-38.76, 55.16, -2.373), (-26.96, 40.17, -2.231), (0.3018, 47.93, 18.47), (-37.29, 38.12, -3.356), (7.623, 62.09, 35.07), (-47.64, 4.054, -15.32), (3.547, 25.28, 10.43), (14.94, 122.0, 1.52), (-15.35, 32.7, 0.4923), (-57.01, 40.38, -11.74), (-16.18, 38.12, 2.086), (-14.47, 78.26, 28.87), (-0.5671, 111.3, 19.5), (31.97, 105.4, 12.16), (-21.4, 40.18, 0.376), (49.3, 90.19, 3.321), (-21.02, 66.88, 7.474), (-31.66, 50.63, -1.543), (-20.55, 97.18, 9.557), (-7.866, 118.2, 3.985), (-12.19, 39.17, 6.333), (-29.15, 60.44, -0.2985), (18.08, 64.88, 50.68), (-9.885, 107.8, 14.65), (-44.65, 27.67, -14.07), (-12.77, 97.7, 22.5), (-32.23, 11.47, -5.218), (-44.13, 22.72, -13.98), (-6.646, 104.4, 23.91), (-40.18, 49.62, -5.286), (18.42, 81.45, 40.65), (50.35, 69.39, 18.34), (24.22, 44.61, 23.62), (32.28, 35.07, 17.11), (37.87, 28.94, 10.28), (23.14, 24.89, 8.732), (30.7, 22.67, 8.907), (32.39, -2.219, 8.547), (-5.721, 31.8, 5.664), (-12.78, 49.77, 7.778), (-29.1, 82.84, 13.36), (-18.52, 61.26, 6.395), (27.87, 33.88, 15.63), (13.53, 81.93, 43.67), (9.386, 92.96, 27.86), (-12.08, 113.5, 4.366), (5.149, 65.26, 38.8), (17.81, 94.99, 7.285), (29.51, 57.99, 41.54), (10.93, 52.56, 27.14), (18.45, 46.07, 20.99), (-7.356, 96.46, 31.62), (7.462, 40.7, 18.76), (31.26, 83.74, 24.15), (19.87, 47.38, 25.72), (9.196, 69.6, 51.4), (8.785, 27.09, 11.06), (42.06, 43.86, 8.978), (-23.45, 62.79, 3.313), (41.3, 84.63, 13.17), (25.7, 91.31, 26.32), (13.22, 24.64, 9.013), (44.66, 63.4, 27.65), (39.16, 44.42, 17.25), (19.99, 40.61, 15.8), (37.09, 47.54, 22.06), (41.09, 54.49, 20.49), (34.91, 40.73, 20.85), (24.05, 39.63, 18.61), (49.49, 105.9, -4.986), (34.23, 54.02, 30.97), (37.69, 37.87, 16.03), (51.6, 60.6, 14.89), (61.52, 52.06, 4.116), (61.64, 71.75, 4.762), (18.09, 78.53, 46.39), (47.54, 78.55, 8.788), (57.44, 83.59, 0.2353), (-16.04, 112.5, 4.235), (57.48, 71.7, 8.378), (-3.073, 115.0, 12.66), (9.698, 70.09, 51.6), (11.6, 63.12, 44.15), (-3.419, 70.0, 32.04), (-11.07, 71.99, 30.58), (-7.678, 80.0, 36.69), (3.915, 86.6, 43.42), (24.44, 95.91, 5.367), (-7.164, 101.4, 28.42), (-11.3, 82.12, 29.49), (0.851, 64.61, 37.52), (50.9, 113.5, -9.316), (6.433, 65.82, 43.74), (-0.6175, 84.86, 43.71), (5.568, 93.16, 32.69), (-10.78, 101.1, 23.57), (-16.89, 66.06, 11.71), (-14.69, 98.71, 17.42), (30.75, 94.05, 20.77), (17.88, 59.47, 42.8), (2.311, 104.4, 25.83), (4.63, 128.0, 3.25), (7.071, 78.91, 53.9), (12.56, 55.15, 29.85), (25.23, 49.95, 31.74), (9.884, 70.05, 49.81), (-22.73, 70.2, 11.74), (-13.19, 63.64, 17.11), (-1.11, 99.92, 33.05), (-22.32, 86.51, 17.5), (22.91, 78.47, 43.74), (23.62, 47.45, 27.58), (27.95, 76.69, 30.27), (39.73, 66.14, 29.35), (56.49, 53.07, 7.211), (58.68, 62.0, 8.19), (57.46, 57.02, 7.714), (43.66, 49.03, 7.49), (10.93, 75.14, 57.64), (38.46, 87.55, 16.37), (36.84, 58.34, 29.79), (40.74, 114.9, -2.596), (47.67, 69.16, 22.89), (31.77, 73.07, 33.82), (20.81, 69.63, 49.15), (34.94, 49.43, 30.57), (37.48, 50.02, 17.79), (26.18, 70.23, 44.02), (51.35, 63.97, 18.4), (21.99, 60.08, 46.73), (27.91, 39.83, 21.64), (36.25, 51.41, 24.71), (-0.3317, 42.6, 16.41), (2.131, 62.06, 32.3), (15.01, 71.0, 59.89), (9.066, 78.16, 50.1), (-32.79, 100.1, -0.06814), (34.97, 94.4, 16.51), (25.1, 94.17, 15.19), (46.7, 113.0, -5.797), (8.195, 70.39, 56.61), (7.623, 81.05, 45.69), (-2.658, 67.67, 38.09), (6.209, 69.43, 51.54), (-20.32, 30.15, -0.03212), (16.76, 55.99, 30.73), (4.452, 44.3, 17.27), (7.533, 31.07, 14.0), (15.98, 50.66, 27.37), (-21.05, 58.41, 3.794), (1.055, 29.36, 11.09), (-6.108, 50.44, 15.94), (4.304, 41.58, 13.13), (-12.88, 54.44, 9.974), (-20.28, 49.18, 2.402), (14.95, 32.94, 13.62), (3.985, 20.66, 7.0), (-6.721, 59.53, 25.15), (-2.752, 57.18, 25.26), (-17.02, 43.17, 3.679), (-10.77, 86.89, 28.41), (-18.77, 71.97, 23.25), (7.147, 104.0, 15.43), (-12.59, 103.6, 14.54), (-12.98, 66.08, 23.09), (7.931, 96.75, 21.32), (-1.302, 91.0, 37.52), (5.324, 101.0, 22.06), (9.406, 104.0, 9.988), (-11.78, 29.09, 4.133), (0.5606, 114.9, 15.28), (3.179, 90.46, 37.0), (-18.23, 95.35, 13.59), (48.66, 95.3, 0.7412), (53.66, 96.55, -5.475), (46.06, 108.6, -2.674), (30.76, 90.99, 26.28), (55.86, 76.26, 5.956), (12.49, 96.61, 14.1), (36.9, 112.9, 1.055), (32.06, 112.9, -0.4013), (45.04, 95.27, 6.173), (27.78, 109.6, 2.023), (38.79, 72.46, 22.26), (44.16, 100.6, 4.496), (46.88, 88.82, 8.088), (5.882, 96.98, 26.57), (32.05, 77.71, 25.2), (41.81, 94.32, 11.12), (22.18, 94.19, 9.733), (27.78, 103.2, 10.16), (39.05, 95.18, 14.16), (28.44, 62.48, 44.21), (29.9, 72.86, 38.67), (17.01, 86.97, 25.03), (18.35, 85.27, 32.63), (33.83, 100.0, 15.14), (34.06, 87.9, 19.4), (25.1, 88.93, 21.46), (14.23, 91.06, 23.93), (9.875, 90.12, 31.75)], [(511, 499), (491, 657), (896, 418), (629, 398), (649, 1003), (1003, 1029), (858, 407), (328, 428), (799, 1060), (633, 491), (424, 63), (474, 465), (768, 762), (511, 509), (409, 629), (801, 775), (866, 850), (331, 890), (1029, 1053), (668, 1060), (834, 858), (834, 799), (131, 378), (97, 555)], [(888, 939, 947), (0, 389, 926), (0, 928, 944), (337, 658, 672), (256, 263, 210), (1, 190, 191), (4, 159, 936), (1135, 4, 434), (5, 675, 9), (1, 192, 306), (2, 220, 620), (3, 459, 448), (207, 1, 191), (5, 9, 285), (448, 5, 285), (6, 289, 189), (7, 12, 168), (7, 186, 290), (1001, 159, 1135), (7, 154, 294), (8, 9, 675), (159, 1001, 795), (8, 290, 9), (8, 489, 12), (9, 290, 501), (11, 262, 489), (11, 675, 184), (283, 266, 190), (278, 16, 266), (13, 199, 214), (4, 936, 1071), (489, 8, 675), (14, 181, 180), (14, 177, 168), (15, 512, 201), (177, 14, 180), (16, 278, 13), (17, 21, 169), (147, 18, 301), (147, 215, 18), (17, 503, 477), (185, 286, 291), (19, 175, 25), (19, 506, 21), (185, 21, 180), (1001, 1145, 1124), (185, 291, 148), (17, 180, 21), (21, 506, 169), (22, 745, 348), (22, 173, 161), (150, 23, 175), (22, 161, 745), (566, 98, 102), (18, 261, 301), (348, 745, 170), (187, 410, 305), (496, 150, 175), (506, 28, 172), (26, 149, 29), (157, 22, 348), (27, 32, 139), (29, 158, 173), (19, 148, 165), (156, 28, 25), (161, 494, 146), (327, 806, 804), (30, 803, 804), (30, 140, 138), (31, 804, 803), (31, 800, 789), (27, 29, 32), (32, 716, 139), (806, 30, 804), (33, 141, 744), (34, 479, 361), (34, 36, 787), (35, 479, 282), (35, 282, 433), (830, 34, 361), (815, 822, 35), (37, 560, 81), (900, 974, 770), (82, 80, 401), (388, 245, 723), (367, 497, 723), (280, 61, 58), (40, 97, 73), (40, 345, 64), (42, 252, 319), (41, 244, 319), (41, 252, 60), (345, 67, 70), (42, 66, 252), (89, 381, 72), (43, 571, 84), (64, 403, 565), (51, 45, 53), (485, 46, 51), (485, 347, 44), (260, 44, 337), (252, 66, 376), (280, 320, 49), (46, 48, 45), (46, 485, 260), (234, 341, 939), (658, 957, 886), (1001, 1124, 795), (897, 904, 894), (49, 320, 364), (244, 58, 62), (260, 351, 54), (61, 268, 57), (52, 359, 358), (55, 333, 57), (259, 340, 44), (61, 57, 62), (280, 58, 320), (52, 57, 333), (56, 45, 48), (61, 62, 58), (53, 347, 51), (39, 898, 907), (532, 222, 264), (329, 375, 344), (66, 42, 345), (333, 55, 54), (375, 616, 357), (60, 47, 320), (244, 60, 320), (43, 74, 571), (59, 68, 69), (74, 43, 69), (548, 66, 671), (40, 64, 97), (337, 416, 658), (81, 314, 363), (671, 40, 73), (68, 59, 319), (68, 65, 369), (256, 215, 279), (68, 369, 74), (65, 353, 369), (43, 84, 70), (67, 69, 70), (70, 64, 345), (403, 84, 565), (342, 358, 336), (252, 41, 319), (43, 70, 69), (244, 41, 60), (1001, 927, 1145), (381, 565, 72), (82, 401, 89), (565, 381, 64), (40, 671, 345), (74, 397, 571), (74, 369, 397), (76, 72, 565), (81, 87, 85), (317, 935, 823), (82, 79, 37), (76, 83, 79), (81, 363, 78), (56, 280, 49), (87, 81, 560), (69, 67, 42), (37, 79, 560), (97, 64, 89), (67, 345, 42), (82, 72, 79), (71, 565, 75), (82, 78, 80), (83, 330, 90), (403, 64, 70), (71, 76, 565), (252, 376, 47), (86, 553, 92), (86, 95, 94), (86, 94, 99), (78, 37, 81), (86, 99, 96), (77, 71, 75), (87, 540, 559), (552, 95, 92), (95, 86, 92), (65, 336, 353), (85, 559, 86), (86, 531, 553), (82, 37, 78), (100, 103, 552), (91, 543, 535), (91, 534, 92), (71, 77, 83), (94, 103, 99), (559, 88, 545), (93, 574, 111), (101, 96, 108), (108, 99, 103), (541, 537, 100), (541, 100, 552), (531, 559, 545), (77, 562, 83), (106, 598, 566), (109, 315, 103), (1135, 434, 763), (93, 534, 535), (559, 85, 87), (109, 100, 98), (365, 104, 330), (534, 93, 111), (100, 537, 102), (530, 105, 582), (106, 107, 110), (114, 98, 566), (531, 86, 559), (108, 96, 99), (72, 82, 89), (622, 567, 297), (105, 567, 582), (112, 114, 566), (187, 300, 410), (110, 120, 113), (111, 107, 537), (534, 91, 535), (101, 314, 96), (305, 532, 136), (1135, 763, 645), (104, 365, 540), (107, 120, 110), (560, 104, 540), (598, 106, 530), (72, 76, 79), (110, 113, 302), (111, 574, 120), (100, 102, 98), (113, 623, 612), (113, 120, 623), (566, 537, 107), (217, 271, 277), (243, 578, 116), (115, 612, 539), (1135, 645, 927), (10, 136, 217), (394, 539, 118), (302, 113, 115), (130, 117, 116), (116, 118, 130), (105, 530, 106), (118, 608, 130), (243, 116, 129), (394, 118, 116), (117, 130, 395), (121, 307, 579), (203, 193, 194), (121, 229, 134), (122, 272, 581), (122, 307, 134), (123, 131, 127), (123, 274, 131), (125, 229, 579), (124, 126, 229), (124, 248, 126), (125, 274, 124), (71, 83, 76), (131, 235, 127), (123, 124, 274), (126, 236, 258), (132, 258, 270), (566, 107, 106), (270, 134, 229), (127, 128, 130), (128, 395, 130), (95, 552, 94), (229, 121, 579), (133, 123, 127), (235, 128, 127), (608, 308, 133), (133, 308, 248), (608, 127, 130), (84, 75, 565), (115, 539, 394), (248, 237, 236), (228, 137, 631), (203, 194, 265), (217, 264, 271), (1001, 1135, 927), (297, 302, 115), (789, 800, 773), (141, 33, 769), (161, 176, 494), (752, 138, 139), (139, 716, 752), (26, 157, 155), (22, 157, 173), (306, 192, 289), (172, 156, 437), (1025, 18, 256), (143, 741, 171), (143, 174, 741), (150, 142, 163), (24, 25, 348), (146, 162, 745), (24, 348, 170), (28, 506, 25), (29, 149, 757), (158, 144, 173), (142, 502, 163), (153, 503, 169), (493, 450, 482), (149, 425, 757), (425, 149, 155), (425, 442, 486), (19, 165, 175), (178, 138, 752), (180, 167, 185), (172, 437, 500), (715, 151, 498), (512, 15, 196), (764, 738, 714), (161, 146, 745), (148, 291, 165), (496, 470, 142), (17, 169, 503), (7, 290, 12), (160, 498, 470), (165, 160, 470), (442, 163, 502), (290, 186, 501), (151, 715, 502), (224, 189, 460), (154, 168, 177), (16, 281, 191), (174, 426, 741), (74, 69, 68), (184, 6, 189), (764, 742, 738), (171, 716, 757), (156, 166, 437), (140, 769, 33), (220, 2, 265), (468, 441, 472), (266, 191, 190), (7, 168, 154), (193, 200, 202), (267, 620, 277), (190, 273, 283), (203, 279, 147), (454, 286, 182), (426, 759, 742), (286, 454, 471), (183, 489, 262), (289, 192, 189), (3, 190, 306), (12, 292, 168), (8, 12, 290), (141, 772, 145), (167, 286, 185), (477, 154, 177), (188, 456, 472), (26, 155, 149), (262, 224, 188), (185, 148, 19), (224, 184, 189), (375, 351, 344), (170, 745, 162), (675, 11, 489), (430, 420, 510), (145, 176, 144), (348, 150, 157), (426, 742, 764), (284, 20, 183), (145, 744, 141), (23, 25, 175), (200, 212, 624), (167, 180, 181), (196, 211, 214), (493, 482, 481), (196, 624, 512), (344, 672, 947), (194, 639, 265), (85, 86, 96), (292, 20, 182), (624, 196, 200), (163, 155, 157), (186, 7, 294), (20, 292, 183), (298, 201, 512), (10, 135, 538), (202, 200, 214), (426, 508, 659), (449, 438, 492), (16, 13, 211), (198, 193, 202), (211, 15, 201), (289, 459, 306), (171, 757, 425), (196, 214, 200), (498, 160, 291), (278, 195, 199), (567, 105, 106), (266, 283, 278), (75, 396, 562), (1, 207, 192), (426, 659, 759), (140, 139, 138), (211, 13, 214), (174, 486, 508), (299, 219, 257), (184, 224, 262), (220, 626, 620), (194, 198, 639), (216, 251, 585), (258, 132, 126), (272, 232, 233), (219, 231, 227), (249, 251, 216), (227, 253, 246), (307, 122, 581), (296, 392, 640), (197, 473, 515), (179, 476, 275), (604, 238, 240), (580, 586, 413), (233, 249, 216), (246, 304, 272), (257, 230, 631), (483, 492, 438), (410, 631, 137), (216, 303, 230), (165, 470, 175), (220, 265, 618), (460, 192, 204), (580, 610, 603), (32, 757, 716), (159, 795, 936), (143, 486, 174), (644, 226, 230), (567, 622, 582), (488, 467, 441), (716, 171, 714), (267, 2, 620), (492, 483, 498), (138, 178, 803), (139, 140, 33), (535, 603, 574), (239, 308, 544), (538, 187, 10), (117, 129, 116), (586, 580, 603), (631, 299, 257), (219, 213, 257), (233, 247, 257), (226, 228, 230), (393, 600, 583), (219, 299, 637), (236, 240, 238), (247, 230, 257), (120, 574, 623), (612, 115, 113), (481, 482, 486), (410, 637, 299), (124, 133, 248), (237, 248, 308), (267, 210, 263), (255, 539, 544), (250, 585, 599), (272, 122, 134), (272, 270, 232), (233, 213, 227), (240, 393, 640), (219, 637, 269), (541, 534, 537), (132, 229, 126), (301, 624, 212), (239, 600, 393), (531, 545, 543), (135, 217, 664), (638, 623, 600), (264, 136, 532), (88, 547, 545), (271, 264, 210), (529, 594, 586), (27, 744, 144), (529, 543, 400), (578, 218, 116), (210, 469, 256), (237, 308, 239), (123, 133, 124), (554, 413, 589), (415, 250, 599), (230, 247, 216), (258, 238, 251), (297, 115, 394), (218, 297, 394), (594, 529, 400), (544, 638, 600), (219, 227, 213), (628, 600, 623), (550, 591, 551), (230, 303, 644), (594, 589, 413), (233, 227, 246), (296, 640, 583), (4, 1135, 159), (274, 125, 579), (18, 1025, 261), (179, 198, 202), (90, 560, 79), (236, 126, 248), (219, 269, 231), (543, 529, 586), (535, 543, 586), (455, 217, 277), (63, 135, 664), (16, 191, 266), (217, 455, 664), (136, 10, 305), (283, 676, 278), (179, 275, 198), (4, 1071, 434), (263, 256, 279), (134, 270, 272), (218, 119, 297), (618, 611, 626), (197, 460, 466), (623, 638, 612), (600, 628, 610), (270, 258, 251), (365, 382, 557), (410, 299, 631), (604, 392, 609), (607, 415, 599), (607, 599, 392), (75, 84, 571), (606, 607, 392), (609, 599, 585), (213, 233, 257), (396, 75, 571), (599, 609, 392), (557, 536, 547), (566, 102, 537), (455, 626, 423), (303, 585, 250), (229, 125, 124), (294, 490, 186), (574, 93, 535), (118, 255, 608), (393, 583, 640), (250, 415, 644), (90, 330, 104), (547, 365, 557), (228, 631, 230), (240, 236, 237), (179, 202, 214), (238, 604, 609), (240, 640, 604), (628, 574, 603), (222, 532, 137), (13, 278, 199), (541, 552, 92), (127, 608, 133), (551, 419, 382), (258, 236, 238), (136, 264, 217), (589, 594, 561), (203, 147, 193), (557, 382, 419), (382, 550, 551), (550, 382, 562), (304, 581, 272), (600, 610, 583), (247, 233, 216), (547, 88, 540), (239, 544, 600), (411, 576, 669), (30, 138, 803), (83, 562, 330), (383, 789, 432), (567, 302, 297), (6, 184, 675), (267, 203, 2), (400, 561, 594), (607, 576, 415), (433, 282, 686), (251, 249, 232), (586, 594, 413), (397, 369, 374), (560, 540, 87), (319, 342, 68), (539, 612, 544), (578, 243, 119), (147, 212, 193), (455, 423, 664), (547, 542, 545), (330, 562, 382), (16, 211, 281), (90, 79, 83), (628, 623, 574), (107, 111, 120), (543, 91, 92), (562, 77, 75), (144, 158, 27), (425, 143, 171), (567, 106, 110), (215, 256, 18), (215, 147, 279), (639, 209, 265), (80, 78, 363), (139, 33, 744), (396, 549, 591), (17, 177, 180), (103, 94, 552), (365, 330, 382), (88, 559, 540), (218, 578, 119), (640, 392, 604), (262, 11, 184), (84, 403, 70), (459, 3, 306), (292, 12, 489), (220, 618, 626), (267, 271, 210), (249, 233, 232), (240, 237, 239), (400, 542, 561), (81, 85, 314), (534, 541, 92), (603, 535, 586), (476, 199, 661), (218, 394, 116), (264, 642, 210), (455, 277, 620), (179, 199, 476), (305, 137, 532), (297, 119, 622), (475, 473, 466), (419, 551, 564), (560, 90, 104), (172, 153, 169), (14, 168, 292), (400, 543, 545), (303, 250, 644), (23, 150, 348), (10, 217, 135), (2, 203, 265), (543, 553, 531), (308, 255, 544), (536, 542, 547), (255, 118, 539), (267, 263, 279), (1, 306, 190), (410, 300, 637), (109, 103, 100), (608, 255, 308), (638, 544, 612), (455, 620, 626), (229, 132, 270), (307, 121, 134), (553, 543, 92), (112, 598, 530), (129, 117, 395), (9, 501, 285), (85, 96, 314), (400, 545, 542), (272, 233, 246), (284, 467, 449), (537, 534, 111), (187, 305, 10), (187, 538, 300), (510, 420, 495), (502, 142, 470), (179, 214, 199), (567, 110, 302), (251, 609, 585), (286, 167, 181), (1059, 417, 929), (150, 163, 157), (941, 707, 929), (372, 969, 379), (685, 842, 937), (1104, 569, 697), (767, 1068, 827), (5, 459, 289), (592, 880, 390), (1030, 826, 641), (298, 749, 201), (536, 561, 542), (201, 281, 211), (564, 650, 419), (1027, 667, 779), (955, 602, 605), (1089, 753, 1083), (955, 643, 577), (841, 920, 390), (150, 496, 142), (969, 346, 379), (311, 912, 164), (678, 221, 317), (320, 58, 244), (597, 643, 570), (863, 900, 590), (724, 379, 346), (470, 496, 175), (39, 931, 886), (282, 787, 686), (225, 850, 876), (828, 900, 863), (280, 48, 268), (289, 6, 675), (28, 156, 172), (5, 448, 459), (39, 886, 898), (894, 887, 901), (361, 38, 682), (957, 658, 416), (310, 838, 839), (268, 46, 260), (42, 59, 69), (173, 26, 29), (916, 907, 311), (916, 39, 907), (910, 293, 288), (241, 684, 690), (259, 861, 340), (861, 254, 932), (161, 144, 176), (345, 671, 66), (366, 772, 141), (164, 897, 916), (20, 284, 182), (901, 887, 935), (894, 901, 897), (147, 301, 212), (164, 904, 897), (36, 310, 839), (931, 897, 864), (42, 319, 59), (39, 916, 931), (828, 338, 900), (25, 23, 348), (410, 137, 305), (24, 170, 166), (288, 876, 953), (898, 957, 416), (683, 517, 785), (416, 861, 898), (888, 886, 899), (729, 700, 734), (164, 914, 903), (161, 173, 144), (972, 975, 385), (598, 112, 566), (311, 907, 912), (293, 225, 288), (887, 953, 856), (876, 850, 845), (948, 965, 350), (934, 939, 899), (861, 932, 907), (288, 894, 904), (876, 938, 953), (917, 692, 728), (26, 173, 157), (52, 62, 57), (916, 897, 931), (912, 907, 932), (485, 44, 260), (871, 836, 845), (975, 338, 385), (260, 337, 351), (938, 849, 856), (254, 259, 347), (288, 225, 876), (158, 29, 27), (5, 289, 675), (260, 54, 55), (320, 47, 364), (744, 27, 139), (21, 185, 19), (876, 845, 938), (916, 311, 164), (846, 845, 848), (244, 358, 319), (506, 19, 25), (953, 938, 856), (846, 938, 845), (164, 910, 904), (177, 17, 477), (47, 60, 252), (36, 332, 787), (14, 292, 181), (15, 211, 196), (974, 734, 770), (713, 839, 848), (713, 848, 832), (863, 435, 325), (152, 366, 769), (788, 388, 723), (433, 686, 754), (849, 838, 823), (820, 36, 830), (332, 713, 787), (281, 749, 191), (254, 334, 360), (838, 310, 445), (445, 820, 679), (310, 36, 445), (245, 524, 367), (900, 221, 974), (832, 786, 713), (830, 692, 820), (3, 273, 190), (267, 279, 203), (900, 770, 590), (846, 848, 839), (815, 349, 822), (242, 479, 822), (24, 156, 25), (822, 497, 38), (35, 822, 479), (497, 367, 38), (713, 332, 839), (288, 904, 910), (349, 522, 723), (497, 822, 723), (683, 680, 699), (682, 690, 527), (29, 757, 32), (743, 178, 752), (804, 31, 789), (327, 746, 806), (383, 478, 804), (789, 383, 804), (478, 383, 432), (38, 690, 682), (245, 388, 432), (690, 38, 367), (803, 743, 800), (800, 704, 773), (34, 787, 479), (327, 804, 478), (746, 152, 806), (785, 722, 689), (361, 740, 830), (845, 836, 848), (789, 773, 524), (806, 152, 769), (30, 806, 140), (838, 445, 678), (696, 718, 722), (718, 721, 722), (327, 739, 746), (519, 773, 704), (349, 723, 822), (388, 788, 432), (714, 738, 743), (479, 242, 361), (718, 696, 759), (785, 694, 722), (145, 144, 744), (684, 517, 527), (683, 732, 680), (686, 786, 754), (703, 732, 683), (317, 823, 678), (152, 746, 739), (785, 517, 694), (788, 723, 522), (714, 752, 716), (714, 741, 764), (714, 743, 752), (702, 765, 705), (723, 245, 367), (800, 743, 704), (789, 245, 432), (282, 479, 787), (830, 740, 692), (765, 702, 720), (178, 743, 803), (38, 242, 822), (349, 815, 522), (683, 699, 527), (901, 338, 975), (366, 141, 769), (683, 527, 517), (691, 751, 704), (478, 432, 788), (36, 820, 445), (740, 682, 699), (684, 519, 751), (770, 322, 730), (696, 742, 759), (740, 680, 692), (718, 750, 721), (332, 36, 839), (696, 751, 742), (696, 694, 751), (684, 751, 517), (156, 24, 166), (721, 750, 720), (789, 524, 245), (800, 31, 803), (381, 89, 64), (702, 721, 720), (684, 527, 690), (686, 787, 713), (524, 519, 684), (740, 699, 680), (701, 526, 732), (242, 38, 361), (728, 680, 526), (367, 241, 690), (738, 691, 704), (721, 702, 722), (704, 743, 738), (751, 691, 742), (140, 806, 769), (686, 713, 786), (732, 526, 680), (519, 704, 751), (691, 738, 742), (526, 701, 518), (517, 751, 694), (696, 722, 694), (680, 728, 692), (737, 523, 711), (689, 722, 702), (683, 689, 703), (729, 518, 523), (525, 711, 735), (857, 1074, 1011), (322, 729, 523), (705, 706, 703), (361, 682, 740), (641, 1047, 1077), (341, 234, 385), (523, 735, 711), (729, 526, 518), (322, 737, 730), (719, 797, 326), (700, 770, 734), (435, 730, 325), (372, 0, 926), (684, 241, 524), (783, 674, 1020), (990, 313, 458), (982, 464, 429), (408, 765, 697), (705, 703, 689), (984, 458, 983), (706, 525, 735), (984, 309, 429), (985, 493, 715), (726, 325, 730), (679, 917, 728), (985, 430, 510), (318, 726, 312), (1097, 893, 989), (322, 523, 737), (324, 679, 728), (886, 931, 899), (863, 590, 435), (700, 729, 322), (324, 734, 679), (934, 864, 972), (324, 526, 729), (770, 435, 590), (849, 846, 839), (241, 367, 524), (316, 385, 828), (342, 319, 358), (935, 856, 823), (325, 726, 318), (51, 46, 45), (376, 66, 548), (523, 518, 735), (734, 324, 729), (678, 679, 734), (945, 404, 374), (934, 931, 864), (949, 913, 727), (1005, 857, 1011), (901, 975, 864), (934, 972, 385), (821, 756, 791), (909, 951, 913), (375, 357, 351), (770, 730, 435), (221, 678, 974), (324, 728, 526), (705, 689, 702), (1117, 968, 956), (990, 458, 464), (693, 1009, 414), (50, 343, 939), (268, 55, 57), (485, 51, 347), (480, 431, 446), (569, 525, 697), (221, 900, 317), (259, 44, 347), (341, 50, 939), (342, 336, 65), (359, 52, 333), (703, 701, 732), (861, 259, 254), (774, 1100, 821), (209, 618, 265), (420, 452, 495), (234, 934, 385), (933, 758, 632), (439, 697, 765), (718, 461, 750), (416, 340, 861), (706, 408, 525), (44, 340, 337), (894, 288, 887), (1050, 1083, 753), (703, 518, 701), (841, 577, 920), (641, 970, 687), (473, 808, 505), (452, 513, 427), (569, 725, 326), (573, 911, 384), (443, 921, 505), (1104, 447, 462), (827, 698, 1010), (439, 446, 447), (888, 658, 886), (495, 662, 750), (439, 765, 720), (962, 389, 944), (1098, 774, 821), (50, 341, 951), (980, 892, 1016), (280, 56, 48), (572, 587, 352), (445, 679, 678), (653, 1076, 507), (313, 693, 458), (783, 1065, 475), (654, 584, 997), (683, 785, 689), (1005, 443, 505), (484, 323, 316), (823, 838, 678), (343, 947, 939), (838, 849, 839), (861, 907, 898), (948, 350, 379), (351, 357, 333), (268, 48, 46), (863, 316, 828), (935, 887, 856), (616, 335, 357), (957, 898, 886), (643, 955, 605), (932, 254, 360), (911, 572, 384), (368, 370, 356), (938, 846, 849), (341, 316, 323), (280, 268, 61), (375, 329, 616), (951, 909, 343), (977, 947, 343), (672, 344, 351), (949, 928, 909), (941, 1018, 1068), (1013, 1011, 1074), (570, 296, 583), (325, 484, 316), (653, 698, 1014), (925, 1095, 1103), (1011, 1013, 812), (373, 870, 796), (849, 823, 856), (724, 356, 370), (857, 712, 1074), (1009, 462, 414), (1009, 693, 1004), (1079, 1013, 1074), (986, 821, 791), (719, 326, 725), (602, 955, 577), (850, 871, 845), (636, 1096, 1059), (941, 1073, 1018), (920, 577, 891), (977, 928, 965), (0, 372, 928), (1022, 1027, 779), (781, 994, 1040), (329, 948, 616), (672, 658, 947), (653, 783, 1020), (1098, 719, 725), (837, 576, 595), (984, 436, 309), (901, 864, 897), (595, 607, 606), (605, 602, 587), (931, 934, 899), (47, 376, 364), (379, 350, 372), (808, 1065, 1005), (912, 914, 164), (934, 234, 939), (317, 338, 935), (164, 905, 910), (1102, 1107, 987), (446, 463, 414), (480, 662, 431), (736, 1014, 698), (507, 1010, 698), (1006, 1097, 989), (917, 679, 820), (947, 977, 344), (756, 821, 825), (342, 65, 68), (326, 440, 569), (977, 343, 928), (408, 697, 525), (343, 50, 951), (34, 830, 36), (948, 329, 344), (337, 340, 416), (463, 431, 427), (317, 900, 338), (62, 358, 244), (54, 351, 333), (994, 952, 826), (692, 917, 820), (1012, 313, 1016), (426, 764, 741), (952, 994, 1081), (408, 706, 705), (62, 52, 358), (990, 1016, 313), (1051, 1093, 882), (1012, 925, 1103), (563, 589, 561), (1051, 882, 406), (0, 944, 389), (1066, 1050, 444), (774, 1095, 925), (281, 201, 749), (774, 925, 1000), (893, 884, 989), (968, 1117, 791), (316, 341, 385), (929, 812, 1073), (288, 953, 887), (1061, 504, 677), (734, 974, 678), (268, 260, 55), (1004, 954, 1104), (724, 370, 354), (616, 354, 335), (727, 956, 962), (987, 851, 794), (338, 828, 385), (1011, 443, 1005), (770, 700, 322), (888, 899, 939), (357, 335, 333), (1098, 725, 954), (851, 756, 825), (948, 977, 965), (658, 888, 947), (952, 882, 826), (572, 352, 384), (975, 972, 864), (1052, 1059, 929), (316, 863, 325), (951, 341, 323), (948, 344, 977), (336, 358, 359), (1097, 1006, 926), (724, 616, 379), (369, 353, 374), (870, 373, 847), (359, 333, 335), (948, 379, 616), (372, 965, 928), (879, 1047, 826), (1078, 990, 981), (356, 724, 346), (337, 672, 351), (1063, 298, 512), (921, 456, 505), (336, 359, 371), (901, 935, 338), (749, 204, 207), (1019, 647, 443), (1066, 853, 1050), (335, 371, 359), (504, 1070, 814), (371, 335, 354), (1032, 915, 391), (884, 625, 989), (607, 595, 576), (1062, 1021, 298), (1061, 1010, 504), (945, 380, 373), (945, 374, 368), (371, 354, 370), (353, 336, 371), (368, 374, 353), (353, 370, 368), (893, 1097, 926), (841, 558, 352), (760, 1019, 981), (353, 371, 370), (724, 354, 616), (749, 207, 191), (983, 458, 693), (602, 841, 352), (519, 524, 773), (1012, 892, 421), (1040, 1030, 687), (1102, 389, 962), (1079, 1014, 736), (892, 1012, 1016), (827, 1068, 698), (670, 1014, 712), (1093, 1051, 1096), (1019, 443, 1011), (1076, 1020, 710), (710, 1020, 1063), (1021, 466, 204), (920, 554, 390), (1102, 987, 893), (1015, 812, 417), (1073, 812, 1018), (527, 699, 682), (1022, 779, 512), (493, 985, 510), (1095, 1004, 1103), (405, 995, 946), (884, 893, 1101), (780, 391, 487), (966, 551, 568), (825, 1080, 1099), (911, 362, 669), (816, 295, 516), (1090, 1031, 780), (587, 602, 352), (452, 431, 495), (592, 554, 589), (951, 323, 913), (1082, 755, 811), (909, 928, 343), (892, 998, 421), (461, 656, 750), (710, 779, 667), (774, 1000, 1100), (1102, 893, 926), (979, 1070, 507), (1079, 1074, 1014), (1096, 997, 584), (771, 1077, 879), (596, 1050, 753), (1059, 980, 417), (1083, 853, 632), (1047, 641, 826), (952, 1081, 406), (313, 1103, 693), (926, 969, 372), (466, 1062, 475), (480, 446, 439), (1068, 736, 698), (781, 1038, 994), (996, 1077, 771), (841, 602, 577), (853, 1083, 1050), (1059, 1052, 636), (462, 447, 414), (1090, 809, 1031), (605, 595, 606), (707, 771, 879), (569, 440, 525), (1100, 1094, 1080), (837, 595, 605), (826, 1030, 1040), (1051, 406, 997), (1040, 994, 826), (725, 1104, 954), (842, 596, 753), (372, 350, 965), (439, 447, 697), (720, 480, 439), (408, 705, 765), (1070, 979, 814), (767, 941, 1068), (921, 443, 647), (703, 706, 735), (1062, 466, 1021), (1079, 1068, 1018), (412, 1031, 809), (755, 1088, 811), (885, 997, 406), (970, 933, 687), (1062, 1064, 674), (1093, 636, 879), (1096, 636, 1093), (1058, 1023, 688), (857, 1065, 712), (792, 996, 941), (440, 711, 525), (811, 687, 933), (703, 735, 518), (837, 669, 576), (1012, 1103, 313), (774, 1098, 1095), (987, 794, 1101), (450, 656, 659), (414, 447, 446), (463, 446, 431), (1076, 979, 507), (653, 1020, 1076), (981, 990, 464), (480, 720, 750), (983, 414, 436), (929, 417, 812), (610, 597, 570), (760, 981, 464), (791, 851, 968), (792, 767, 666), (1002, 980, 1059), (1038, 1081, 994), (662, 495, 431), (687, 1030, 641), (670, 783, 653), (1016, 1078, 980), (516, 814, 979), (759, 659, 718), (826, 882, 879), (1047, 879, 1077), (650, 564, 355), (1065, 808, 475), (1079, 736, 1068), (760, 982, 647), (1010, 507, 504), (1076, 710, 979), (495, 750, 656), (880, 558, 390), (436, 427, 513), (865, 922, 923), (767, 827, 1061), (952, 406, 882), (1095, 1098, 954), (464, 984, 429), (463, 427, 436), (461, 718, 659), (712, 1014, 1074), (461, 659, 656), (452, 427, 431), (625, 884, 1101), (1102, 962, 1107), (1079, 1018, 812), (662, 480, 750), (1078, 1015, 417), (693, 414, 983), (1078, 417, 980), (463, 436, 414), (941, 996, 707), (812, 1015, 1011), (1015, 1019, 1011), (885, 654, 997), (783, 670, 712), (472, 441, 467), (1012, 421, 925), (182, 284, 454), (508, 482, 450), (285, 501, 490), (506, 172, 169), (760, 464, 982), (979, 667, 516), (183, 287, 284), (452, 453, 513), (1019, 1015, 981), (183, 292, 489), (782, 937, 842), (879, 636, 707), (473, 505, 515), (749, 1021, 204), (502, 481, 486), (808, 1005, 505), (468, 982, 429), (715, 493, 481), (514, 513, 453), (1105, 780, 487), (498, 483, 715), (287, 183, 262), (207, 204, 192), (1081, 840, 406), (155, 442, 425), (710, 1063, 779), (309, 436, 513), (1022, 512, 624), (456, 921, 647), (1019, 760, 647), (186, 490, 501), (287, 472, 467), (195, 278, 676), (698, 653, 507), (941, 929, 1073), (514, 441, 429), (291, 471, 498), (792, 941, 767), (449, 492, 471), (970, 641, 1077), (1089, 1083, 790), (481, 502, 715), (781, 776, 685), (287, 467, 284), (1070, 504, 507), (396, 397, 549), (998, 892, 1002), (827, 1010, 1061), (171, 741, 714), (195, 661, 199), (1014, 670, 653), (1040, 776, 781), (1021, 749, 298), (426, 174, 508), (755, 1066, 444), (470, 151, 502), (1002, 892, 980), (163, 442, 155), (514, 309, 513), (998, 584, 421), (712, 1065, 783), (389, 1102, 926), (1095, 954, 1004), (224, 515, 188), (647, 982, 468), (441, 514, 488), (143, 425, 486), (707, 1052, 929), (1013, 1079, 812), (438, 453, 430), (430, 453, 420), (467, 488, 449), (267, 277, 271), (198, 275, 639), (488, 438, 449), (514, 429, 309), (514, 438, 488), (502, 486, 442), (514, 453, 438), (286, 471, 291), (224, 197, 515), (628, 603, 610), (756, 851, 791), (510, 495, 656), (160, 165, 291), (197, 466, 473), (650, 557, 419), (438, 430, 483), (181, 182, 286), (486, 482, 508), (456, 468, 472), (654, 1094, 1000), (779, 1063, 512), (471, 492, 498), (1093, 879, 882), (471, 454, 449), (151, 470, 498), (222, 642, 264), (933, 1082, 811), (460, 204, 466), (222, 1017, 663), (609, 251, 238), (193, 212, 200), (885, 406, 840), (1062, 298, 1064), (647, 468, 456), (224, 460, 197), (1002, 1059, 1096), (1094, 1100, 1000), (584, 998, 1002), (362, 411, 669), (493, 510, 450), (837, 572, 669), (685, 937, 781), (510, 656, 450), (468, 429, 441), (985, 483, 430), (1063, 1064, 298), (472, 287, 188), (450, 659, 508), (989, 964, 1006), (911, 573, 362), (857, 1005, 1065), (956, 717, 1117), (816, 516, 667), (783, 475, 674), (572, 837, 587), (891, 577, 643), (1078, 981, 1015), (284, 449, 454), (984, 464, 458), (1103, 1004, 693), (1104, 462, 1004), (1022, 624, 301), (569, 1104, 725), (1096, 1051, 997), (1096, 584, 1002), (841, 390, 558), (262, 188, 287), (188, 515, 456), (505, 456, 515), (453, 452, 420), (926, 1006, 969), (987, 1101, 893), (462, 1009, 1004), (198, 194, 193), (808, 473, 475), (551, 966, 564), (1066, 632, 853), (996, 771, 707), (326, 711, 440), (570, 583, 610), (405, 362, 573), (1052, 707, 636), (536, 563, 561), (1104, 697, 447), (985, 715, 483), (885, 840, 852), (667, 979, 710), (911, 669, 572), (182, 181, 292), (460, 189, 192), (216, 585, 303), (592, 390, 554), (1063, 674, 1064), (814, 677, 504), (1062, 674, 475), (984, 983, 436), (240, 239, 393), (1066, 755, 1082), (1020, 674, 1063), (1078, 1016, 990), (304, 246, 253), (837, 605, 587), (253, 227, 231), (251, 232, 270), (1088, 755, 444), (1034, 854, 1041), (1000, 835, 654), (778, 1058, 833), (1089, 819, 1034), (709, 1036, 1043), (666, 1071, 1141), (872, 1101, 794), (591, 1084, 396), (763, 814, 516), (355, 993, 1026), (843, 844, 1143), (1035, 362, 405), (1126, 810, 615), (937, 809, 1090), (1042, 923, 1119), (1049, 891, 580), (1056, 923, 802), (1133, 1129, 208), (563, 993, 614), (852, 1106, 883), (643, 606, 392), (1112, 915, 875), (793, 873, 619), (1132, 223, 681), (709, 855, 1108), (959, 915, 1032), (877, 1090, 780), (1126, 995, 810), (1140, 996, 792), (930, 966, 568), (1113, 1134, 992), (1034, 1041, 782), (635, 387, 411), (571, 397, 396), (793, 971, 1111), (1032, 878, 959), (387, 1130, 411), (978, 991, 1023), (709, 973, 855), (795, 924, 843), (1122, 1121, 469), (924, 795, 1008), (967, 592, 589), (1122, 642, 663), (373, 988, 945), (386, 777, 1127), (906, 651, 660), (634, 1008, 1046), (1133, 208, 205), (843, 1146, 655), (961, 386, 387), (1130, 387, 784), (665, 1087, 226), (645, 906, 660), (922, 854, 1114), (807, 851, 825), (665, 777, 681), (1130, 576, 411), (1127, 1128, 784), (256, 646, 1025), (563, 967, 589), (992, 1147, 630), (1127, 644, 415), (1067, 927, 660), (1067, 1007, 208), (681, 648, 575), (1084, 562, 396), (632, 1072, 688), (627, 205, 276), (963, 627, 469), (813, 549, 397), (1024, 295, 816), (805, 635, 1035), (766, 797, 719), (1142, 1147, 844), (576, 1128, 415), (1140, 666, 747), (833, 1058, 688), (1039, 137, 228), (805, 1138, 635), (813, 374, 404), (402, 1057, 930), (995, 405, 573), (533, 1126, 630), (992, 1042, 1148), (601, 870, 959), (562, 1084, 550), (651, 1024, 205), (1087, 228, 226), (643, 605, 606), (627, 1133, 205), (646, 627, 1025), (1132, 575, 1129), (922, 1108, 588), (634, 1146, 1008), (1049, 920, 891), (1123, 1087, 665), (1069, 1127, 665), (881, 844, 1148), (1125, 1027, 1022), (1121, 1122, 663), (1034, 753, 1089), (971, 355, 1111), (949, 727, 962), (1017, 222, 1087), (844, 1147, 1148), (1028, 619, 960), (797, 766, 1117), (635, 411, 362), (1028, 614, 619), (966, 1120, 1045), (673, 404, 402), (1110, 869, 613), (1147, 992, 1148), (1072, 758, 933), (874, 673, 402), (1025, 276, 261), (818, 872, 883), (601, 940, 796), (1122, 469, 210), (924, 1146, 843), (1048, 613, 873), (326, 520, 711), (621, 487, 1055), (873, 1036, 593), (986, 791, 1117), (655, 533, 1147), (908, 1033, 412), (601, 796, 870), (1072, 933, 970), (993, 563, 1026), (778, 833, 1071), (930, 940, 399), (596, 685, 1091), (646, 256, 469), (1137, 1035, 946), (634, 206, 1086), (1086, 805, 919), (1109, 377, 847), (1028, 592, 614), (617, 767, 1061), (843, 655, 1142), (976, 1043, 1036), (1036, 999, 865), (829, 847, 373), (922, 1114, 923), (877, 840, 1081), (1090, 877, 1081), (1048, 802, 1115), (968, 731, 1107), (763, 1131, 814), (613, 1048, 1115), (1139, 1067, 208), (1044, 989, 625), (1110, 1116, 869), (889, 969, 1006), (906, 516, 295), (780, 1031, 412), (1048, 873, 593), (546, 346, 889), (380, 829, 373), (677, 1131, 434), (1067, 1145, 927), (918, 1054, 895), (276, 1025, 627), (1122, 210, 642), (923, 1056, 865), (930, 796, 940), (223, 1132, 1121), (1049, 580, 413), (1071, 617, 434), (918, 546, 889), (1034, 1114, 854), (878, 1032, 412), (601, 959, 1037), (1090, 781, 937), (1099, 807, 825), (666, 1141, 833), (854, 782, 1041), (643, 392, 296), (1089, 790, 991), (818, 1105, 487), (1033, 588, 1037), (847, 829, 817), (617, 677, 434), (1118, 880, 1028), (731, 968, 851), (835, 1000, 925), (874, 402, 568), (835, 421, 584), (1112, 391, 915), (943, 869, 558), (387, 1138, 961), (1056, 593, 865), (922, 999, 709), (1091, 1040, 687), (964, 1044, 1054), (717, 956, 1092), (1080, 798, 1100), (632, 758, 1072), (824, 875, 817), (993, 355, 614), (1054, 889, 964), (889, 346, 969), (613, 943, 960), (922, 709, 1108), (986, 719, 1098), (1092, 956, 727), (1045, 556, 966), (356, 546, 368), (1026, 536, 557), (621, 872, 818), (1105, 1106, 877), (915, 1109, 875), (1116, 810, 384), (950, 883, 1099), (988, 373, 402), (673, 874, 591), (889, 1006, 964), (592, 967, 614), (643, 296, 570), (777, 665, 1127), (958, 1107, 962), (1048, 593, 802), (404, 988, 402), (1037, 1108, 940), (1055, 625, 621), (520, 326, 797), (874, 568, 551), (950, 1094, 654), (1034, 782, 842), (843, 1142, 844), (717, 1092, 318), (556, 1045, 1111), (1054, 918, 889), (484, 913, 323), (999, 922, 865), (1144, 648, 831), (717, 318, 312), (1042, 1134, 802), (391, 1112, 487), (484, 318, 727), (895, 945, 368), (813, 397, 374), (810, 573, 384), (927, 645, 660), (564, 1111, 355), (355, 1026, 650), (895, 380, 945), (895, 368, 546), (673, 813, 404), (484, 325, 318), (596, 1091, 1088), (546, 918, 895), (930, 568, 402), (1089, 991, 819), (950, 1080, 1094), (1090, 1038, 781), (1028, 880, 592), (1072, 970, 747), (1080, 950, 1099), (818, 883, 1106), (835, 925, 421), (1139, 1136, 575), (958, 956, 968), (996, 1140, 1077), (1116, 615, 810), (991, 978, 942), (673, 549, 813), (798, 1080, 825), (312, 730, 737), (1090, 1081, 1038), (1055, 875, 1044), (1121, 663, 223), (999, 1036, 709), (1106, 852, 840), (717, 797, 1117), (1087, 1123, 1017), (875, 824, 1044), (591, 874, 551), (520, 312, 711), (621, 1101, 872), (766, 986, 1117), (950, 852, 883), (878, 1037, 959), (798, 821, 1100), (956, 958, 962), (949, 909, 913), (986, 1098, 821), (821, 798, 825), (540, 365, 547), (796, 1057, 373), (1054, 824, 817), (987, 731, 851), (546, 356, 346), (614, 971, 619), (484, 727, 913), (312, 520, 797), (688, 1075, 833), (137, 1039, 222), (1017, 223, 663), (1123, 223, 1017), (763, 516, 906), (950, 867, 852), (1146, 1086, 919), (399, 1120, 930), (1042, 992, 1134), (1127, 784, 386), (648, 681, 386), (627, 646, 469), (1133, 963, 1129), (831, 648, 961), (967, 563, 614), (1026, 563, 536), (959, 870, 847), (878, 412, 1033), (673, 591, 549), (946, 1035, 405), (709, 1043, 973), (978, 1023, 1058), (829, 380, 817), (576, 1130, 784), (533, 630, 1147), (399, 855, 1045), (919, 1137, 946), (805, 831, 1138), (1024, 276, 205), (1092, 727, 318), (312, 737, 711), (949, 944, 928), (795, 1124, 1008), (597, 580, 891), (988, 404, 945), (835, 584, 654), (1148, 819, 881), (793, 619, 971), (795, 843, 936), (597, 891, 643), (573, 810, 995), (877, 780, 1105), (976, 873, 793), (869, 352, 558), (971, 614, 355), (1125, 816, 667), (1007, 1067, 660), (588, 1033, 854), (1091, 685, 776), (652, 936, 843), (1049, 413, 554), (666, 767, 1071), (1036, 865, 593), (1069, 665, 226), (1145, 1046, 1124), (944, 949, 962), (873, 960, 619), (652, 1058, 778), (824, 1054, 1044), (782, 908, 809), (1091, 776, 1040), (1109, 847, 817), (556, 564, 966), (963, 469, 1121), (655, 1146, 919), (1126, 533, 995), (1024, 816, 276), (1035, 635, 362), (784, 387, 386), (936, 778, 1071), (1125, 667, 1027), (780, 1032, 391), (652, 942, 978), (617, 1061, 677), (780, 412, 1032), (1087, 1039, 228), (681, 223, 665), (959, 847, 377), (1043, 1111, 1045), (588, 1108, 1037), (851, 807, 794), (1126, 1113, 630), (1146, 924, 1008), (1084, 591, 550), (872, 794, 1099), (943, 558, 880), (950, 654, 867), (818, 1106, 1105), (621, 625, 1101), (1134, 1115, 802), (960, 873, 613), (880, 1118, 943), (632, 688, 1023), (1046, 1085, 206), (1043, 976, 793), (1126, 615, 1113), (1026, 557, 650), (1007, 651, 205), (596, 842, 685), (960, 1118, 1028), (1054, 380, 895), (1024, 651, 906), (1125, 1022, 301), (1075, 688, 1072), (1057, 402, 373), (855, 940, 1108), (223, 1123, 665), (1132, 681, 575), (1144, 575, 648), (1039, 1087, 222), (645, 763, 906), (655, 919, 533), (1034, 1119, 1114), (632, 1023, 790), (878, 1033, 1037), (644, 1069, 226), (1112, 875, 1055), (222, 663, 642), (1044, 964, 989), (666, 833, 1075), (867, 654, 885), (652, 978, 1058), (1023, 991, 790), (807, 1099, 794), (991, 942, 819), (596, 1088, 444), (942, 881, 819), (1128, 1127, 415), (596, 444, 1050), (747, 1075, 1072), (1045, 973, 1043), (1034, 842, 753), (1085, 1139, 1144), (1140, 792, 666), (1082, 708, 1066), (869, 384, 352), (1145, 1067, 1085), (919, 805, 1137), (883, 872, 1099), (920, 1049, 554), (747, 666, 1075), (1143, 652, 843), (1091, 687, 811), (597, 610, 580), (1143, 844, 881), (1091, 811, 1088), (632, 708, 933), (782, 854, 1033), (1054, 817, 380), (731, 987, 1107), (959, 377, 915), (852, 867, 885), (986, 766, 719), (782, 809, 937), (809, 908, 412), (621, 818, 487), (312, 726, 730), (1057, 796, 930), (1107, 958, 968), (1106, 840, 877), (873, 976, 1036), (1109, 915, 377), (1109, 817, 875), (973, 1045, 855), (1115, 1113, 615), (782, 1033, 908), (943, 613, 869), (1034, 819, 1119), (1055, 1044, 625), (940, 601, 1037), (1112, 1055, 487), (593, 1056, 802), (564, 556, 1111), (1043, 793, 1111), (855, 399, 940), (1115, 615, 1110), (1115, 1110, 613), (1116, 1110, 615), (1116, 384, 869), (919, 946, 995), (1118, 960, 943), (992, 630, 1113), (1146, 634, 1086), (1120, 966, 930), (1120, 399, 1045), (1144, 1139, 575), (1119, 923, 1114), (922, 588, 854), (1042, 802, 923), (1145, 1085, 1046), (386, 961, 648), (816, 1125, 276), (1125, 261, 276), (1125, 301, 261), (1024, 906, 295), (777, 386, 681), (717, 312, 797), (1127, 1069, 644), (1144, 831, 206), (1128, 576, 784), (652, 881, 942), (1134, 1113, 1115), (1133, 627, 963), (1129, 963, 1121), (1131, 677, 814), (1131, 763, 434), (1140, 747, 1077), (919, 995, 533), (1129, 1136, 208), (1132, 1129, 1121), (805, 206, 831), (1007, 660, 651), (1136, 1129, 575), (708, 1082, 933), (634, 1046, 206), (1138, 387, 635), (1124, 1046, 1008), (831, 961, 1138), (747, 970, 1077), (632, 790, 1083), (1042, 1119, 1148), (819, 1148, 1119), (652, 778, 936), (833, 1141, 1071), (1139, 208, 1136), (1085, 1067, 1139), (652, 1143, 881), (1144, 206, 1085), (1147, 1142, 655), (1007, 205, 208), (805, 1086, 206), (708, 632, 1066), (1071, 767, 617), (1035, 1137, 805)])
me_grid_001.use_remesh_preserve_volume = False
me_grid_001.use_remesh_preserve_attributes = False
me_grid_001.use_mirror_vertex_groups = False
me_grid_001.update()
me_plane = bpy.data.meshes.new('Plane')
me_plane.from_pydata([(-9.537, 31.11, -8.588), (-6.988, 29.63, -2.447), (-1.786, 32.85, -2.598), (-13.63, 31.28, -9.458), (47.88, -20.47, -1.988), (-2.34, -5.541, 19.77), (-17.97, -33.62, -0.2499), (21.94, -6.824, 24.66), (23.95, 7.761, 30.17), (-15.27, -5.182, 16.16), (-5.221, -14.27, 15.14), (-2.15, 3.539, 19.85), (-12.73, 32.5, -6.168), (-20.44, 6.549, 16.73), (41.45, -28.21, -2.628), (-2.409, 10.56, 20.74), (23.37, -0.8303, 26.93), (2.61, 4.803, 22.39), (2.135, -7.055, 21.41), (-14.25, 1.639, 15.22), (10.48, -7.783, 24.71), (8.222, -18.6, 18.45), (-14.89, 10.59, 16.88), (-8.952, 10.68, 20.51), (8.23, 5.901, 23.26), (12.13, -23.97, 16.35), (-28.78, -30.96, 3.8), (51.37, 15.64, -6.858), (-8.399, -5.885, 12.97), (16.29, -22.47, 18.68), (29.76, 5.035, 28.11), (14.15, -0.1816, 25.93), (2.109, -1.364, 22.44), (-21.2, -5.41, 13.42), (9.331, 13.57, 26.59), (-7.92, 2.836, 16.04), (36.67, 5.353, 25.44), (13.34, 11.6, 28.68), (38.2, -3.13, 24.85), (11.2, 17.67, 20.67), (20.4, -19.49, 18.76), (-33.13, -23.85, 4.708), (38.06, 1.555, 24.64), (-11.74, 14.76, 16.12), (18.46, 13.11, 25.13), (-16.99, -23.74, 5.868), (-29.59, 3.799, 9.79), (-27.39, -3.036, 13.48), (14.36, -18.26, 18.49), (-33.64, 9.195, -3.769), (-44.57, -19.22, -0.01175), (-29.18, 12.48, -2.86), (-24.69, 11.51, 11.39), (-19.33, 12.3, 16.17), (-16.56, 16.35, 13.52), (-42.77, -4.585, 0.7344), (-33.47, 6.571, 0.1003), (-27.86, 16.49, -9.923), (-44.24, -2.606, -4.385), (-47.13, -15.77, -1.086), (-44.35, -12.25, 6.574), (-7.455, 14.37, 19.32), (-31.03, -10.08, 10.2), (-32.32, -26.93, -1.315), (-32.04, 14.48, -6.36), (-45.57, -12.1, 1.583), (-33.11, -1.704, 9.372), (-31.26, -25.59, 2.613), (-18.31, 29.89, -7.651), (-22.16, 15.78, 11.44), (40.29, -8.739, 20.2), (35.23, -30.43, 5.327), (28.19, 16.5, 17.3), (26.34, -25.87, 14.58), (13.85, -10.39, 24.53), (-29.44, -18.3, 11.08), (20.72, 34.01, -0.8478), (8.352, 19.71, 17.01), (30.92, -33.75, 5.463), (34.37, 28.97, -1.212), (-2.796, 29.59, 2.916), (24.69, -38.17, 6.703), (44.46, -0.1676, 16.81), (43.6, -15.19, 11.25), (33.08, 20.33, 0.6341), (-2.309, -22.76, 11.39), (45.37, 16.58, 2.802), (29.08, -36.72, 1.857), (36.1, -23.58, 8.393), (2.614, 22.46, 9.031), (18.74, 38.27, 1.599), (47.81, 11.51, 4.22), (-5.111, 33.73, -8.288), (32.17, 15.75, 15.06), (8.045, -33.87, 1.633), (-8.513, -22.14, 8.936), (41.58, 4.602, 17.39), (-7.086, 24.68, 5.197), (15.24, -13.95, 22.18), (33.68, -21.83, 11.36), (48.47, 17.35, -1.411), (6.2, 27.91, 4.161), (-25.76, -7.794, 11.29), (-12.71, 20.04, 10.41), (24.36, -20.26, 16.9), (16.05, -28.27, 12.58), (3.382, 33.89, 1.01), (15.67, 32.18, 0.9277), (39.23, -16.97, 14.92), (0.1017, 37.06, -6.452), (27.19, 21.83, 11.01), (-11.87, 28.01, -8.984), (28.21, 35.83, -1.045), (46.78, -17.65, 2.778), (39.63, 28.45, -3.635), (11.15, 33.65, -2.657), (35.43, 22.57, 4.671), (43.94, -17.46, 6.831), (31.04, -25.68, 11.49), (44.34, 22.83, -2.444), (-4.951, -35.23, -0.1838), (31.37, 13.16, 22.05), (54.84, -7.115, 2.517), (31.86, 27.34, 3.997), (50.07, -7.011, 6.15), (38.77, 24.39, 0.865), (49.63, 4.142, 4.079), (21.06, -30.67, 11.3), (3.869, 9.715, 21.43), (-21.69, 19.14, 4.394), (45.2, 4.307, 13.22), (-23.71, -17.1, 11.95), (-48.8, -3.783, -3.192), (44.67, -9.257, 11.73), (28.34, 31.14, 1.74), (50.93, -1.471, 2.131), (47.68, 7.189, 8.19), (23.62, 27.88, 7.167), (8.351, 31.32, -0.2839), (53.08, 4.021, -4.219), (44.18, 13.08, 7.82), (22.1, 30.87, 2.954), (51.72, 7.564, -0.447), (5.607, 35.41, -2.505), (-2.129, 16.55, 15.96), (7.602, -0.9862, 24.67), (25.21, 12.42, 26.95), (9.261, -31.42, 6.739), (15.41, -33.4, 3.215), (-17.88, 22.13, 4.884), (-9.21, 34.57, -10.32), (42.57, -12.18, 14.93), (18.72, 24.5, 8.189), (34.04, 30.28, -5.677), (49.66, 13.11, 0.1025), (32.87, 19.72, 10.34), (28.75, -5.586, 26.72), (-8.714, 17.36, 12.39), (27.48, -30.26, 10.34), (14.33, 22.79, 8.566), (21.81, 18.15, 19.03), (35.84, -7.399, 23.56), (12.05, -3.686, 25.54), (51.69, -14.26, -1.293), (-13.24, -19.3, 10.28), (34.65, 12.11, 18.91), (44.23, -23.69, -0.4778), (17.47, 17.09, 20.14), (42.29, 19.02, 3.659), (-17.15, 19.94, 9.333), (15.48, 26.95, 3.562), (8.713, -28.26, 11.36), (37.88, 18.36, 7.654), (19.63, -33.53, 6.514), (36.71, 14.87, 11.74), (41.84, -21.57, 4.732), (47.48, -14.16, 5.925), (-20.16, 22.89, -6.705), (-2.973, 22.43, 8.395), (23.07, -35.15, 1.101), (-21.61, 24.47, -8.518), (17.61, -5.092, 25.6), (23.73, 3.407, 28.53), (13.17, 15.09, 25.44), (21.18, 21.65, 12.73), (18.97, -25.12, 16.82), (47.74, 1.154, 7.791), (15.89, -30.78, 8.286), (46.6, -4.221, 8.73), (28.29, -33.36, 6.184), (32.96, -33.21, 1.115), (51.66, -10.7, 3.51), (27.34, -11.33, 24.03), (32.15, 8.378, 25.63), (8.25, 22.25, 11.4), (-4.378, 14.38, 16.79), (44.5, 8.199, 11.88), (-3.773, -31.75, 2.545), (22.96, -14.69, 22.06), (40.26, 11.3, 12.97), (7.019, -24.58, 13.78), (-21.16, -25.99, 4.058), (24.49, -33.7, 5.211), (-13.65, -28.23, 3.43), (15.56, 18.95, 16.35), (6.423, -12.12, 21.77), (23.19, 38.62, 1.124), (-5.111, 38.23, -9.428), (-16.79, 25.45, -9.267), (24.53, 15.13, 22.94), (40.27, -3.712, 20.78), (-40.43, -1.203, 0.6139), (10.49, 24.91, 5.677), (2.241, 30.18, 4.43), (33.1, -11.65, 21.62), (-41.52, -11.31, 4.836), (48.19, -10.82, 8.469), (32.37, -19.91, 15.8), (-10.41, 26.45, -3.316), (-2.473, 26.95, 5.599), (34.07, -15.22, 18.33), (27.05, -16.25, 19.87), (0.3839, 18.07, 13.13), (36.41, 8.53, 21.43), (43.14, -5.764, 17.33), (-3.528, -9.779, 17.98), (1.908, 14.71, 20.35), (-24.02, 0.963, 13.76), (-18.01, 0.5558, 13.89), (-25.35, -28.27, 2.161), (-37.53, -5.003, 8.255), (-37.54, -10.56, 8.037), (-8.816, -11.06, 11.96), (-35.51, -15.63, 7.154), (-3.473, -1.309, 18.25), (-47.21, -8.048, -2.479), (-40.76, -15.65, 2.867), (-20.39, -30.49, 1.482), (-23.26, -11.92, 13.85), (33.39, -3.01, 27.13), (-18.21, -17.64, 10.34), (-12.67, 6.943, 16.35), (-9.453, 21.19, 7.316), (-13.65, -33.62, 0.9676), (-23.41, -22.27, 6.529), (-38.73, 6.148, -6.648), (20.17, -10.45, 23.85), (-26.5, 13.01, 6.502), (-8.679, -16.97, 12.91), (-32.61, 5.856, 6.109), (3.92, -19.76, 16.37), (2.423, -25.76, 10.57), (-42.52, 1.926, -5.694), (-36.66, 1.853, 4.193), (-15.25, 24.39, -4.325), (-15.41, -11.47, 12.35), (6.202, 14.21, 22.1), (11.27, 9.114, 25.82), (-28.59, 9.847, 8.01), (-33.63, -20.16, 6.442), (-13.22, 22.2, 6.304), (19.55, 6.474, 26.13), (14.9, 7.789, 26.36), (-2.463, -18.45, 14.15), (28.41, 9.146, 26.93), (-43.02, -4.733, -0.04604), (-41.61, -6.774, 4.424), (31.73, -8.867, 24.53), (39.59, -19.84, 9.094), (-24.46, 19.18, -8.377), (-25.1, 15.56, 4.098), (1.542, -14.22, 18.01), (11.63, 3.508, 25.97), (40.27, 1.296, 21.31), (5.093, 15.69, 18.28), (27.91, 0.9378, 27.73), (36.85, -29.71, 0.3546), (-0.1169, -34.95, 0.8303), (-38.66, 2.938, -0.9991), (39.83, -25.53, 1.922), (-8.39, -32.43, 1.933), (-7.651, -28.07, 5.53), (3.982, -32.24, 4.805), (-2.178, -28.28, 6.407), (-29.78, -22.06, 6.561), (-37.97, -22.13, 1.581), (-25.41, 6.157, 11.66)], [(153, 84), (150, 12)], [(0, 111, 1), (2, 80, 213), (2, 213, 106), (0, 150, 3), (1, 218, 97), (2, 106, 109), (92, 2, 109), (3, 68, 111), (80, 97, 219), (11, 15, 23), (32, 17, 11), (66, 47, 46), (61, 23, 15), (23, 43, 22), (17, 15, 11), (28, 35, 19), (23, 61, 43), (28, 19, 9), (49, 51, 64), (54, 69, 53), (62, 102, 66), (102, 47, 66), (185, 29, 25), (65, 59, 50), (187, 147, 148), (51, 49, 56), (176, 216, 117), (139, 142, 135), (176, 113, 191), (216, 176, 191), (124, 122, 135), (133, 83, 216), (105, 187, 173), (113, 4, 163), (113, 176, 117), (118, 71, 88), (108, 151, 70), (83, 117, 216), (124, 191, 122), (113, 163, 191), (147, 94, 148), (151, 108, 83), (187, 148, 173), (183, 37, 44), (100, 119, 86), (180, 208, 68), (218, 111, 208), (172, 116, 155), (54, 53, 22), (162, 31, 145), (253, 66, 46), (90, 107, 76), (169, 149, 129), (269, 57, 270), (69, 270, 52), (130, 186, 136), (105, 147, 187), (129, 69, 169), (56, 258, 51), (102, 33, 47), (212, 170, 138), (88, 99, 118), (184, 152, 159), (48, 25, 29), (34, 257, 37), (52, 247, 258), (217, 73, 118), (173, 127, 105), (224, 151, 133), (169, 69, 54), (126, 142, 136), (30, 182, 16), (224, 70, 151), (7, 181, 74), (140, 199, 196), (124, 135, 188), (159, 212, 194), (247, 52, 270), (130, 82, 186), (91, 140, 136), (137, 152, 184), (145, 17, 32), (257, 34, 24), (204, 167, 160), (274, 144, 226), (172, 140, 168), (110, 72, 93), (134, 137, 123), (57, 51, 270), (86, 91, 154), (125, 172, 168), (103, 157, 242), (246, 198, 192), (141, 137, 134), (226, 128, 256), (157, 195, 144), (223, 165, 121), (77, 194, 222), (89, 178, 222), (77, 274, 39), (159, 204, 184), (15, 195, 61), (1, 2, 92), (109, 207, 92), (57, 64, 51), (208, 111, 68), (227, 46, 47), (236, 233, 231), (253, 230, 66), (125, 116, 172), (0, 92, 150), (209, 121, 72), (76, 141, 134), (275, 30, 16), (234, 11, 35), (92, 0, 1), (226, 195, 15), (99, 217, 118), (247, 51, 258), (116, 125, 79), (185, 127, 73), (89, 194, 101), (174, 93, 165), (133, 216, 188), (270, 69, 129), (129, 269, 270), (138, 143, 106), (13, 53, 52), (181, 162, 20), (241, 22, 13), (165, 93, 121), (145, 32, 18), (181, 20, 74), (1, 111, 218), (172, 199, 140), (228, 9, 19), (126, 186, 135), (177, 254, 208), (80, 2, 1), (208, 180, 177), (234, 35, 28), (198, 48, 40), (149, 260, 218), (274, 226, 256), (200, 25, 21), (260, 242, 218), (157, 144, 178), (267, 214, 161), (229, 67, 26), (160, 184, 204), (261, 182, 8), (226, 144, 195), (30, 8, 182), (0, 3, 111), (103, 149, 169), (243, 237, 6), (238, 75, 131), (218, 254, 149), (137, 110, 123), (234, 5, 18), (80, 1, 97), (130, 136, 196), (224, 188, 82), (121, 93, 72), (154, 91, 142), (80, 219, 213), (141, 76, 170), (205, 20, 18), (198, 98, 48), (137, 141, 170), (221, 104, 217), (268, 117, 83), (267, 156, 192), (48, 21, 25), (154, 100, 86), (268, 99, 88), (224, 133, 188), (174, 172, 155), (142, 126, 135), (30, 264, 8), (112, 134, 79), (112, 206, 76), (10, 248, 263), (86, 119, 168), (272, 145, 31), (185, 40, 29), (237, 229, 26), (268, 108, 217), (48, 29, 40), (212, 138, 101), (38, 161, 70), (246, 98, 198), (152, 170, 159), (128, 24, 34), (86, 140, 91), (219, 101, 213), (37, 183, 34), (205, 98, 74), (105, 171, 147), (266, 253, 211), (250, 271, 263), (81, 158, 127), (146, 264, 121), (276, 14, 279), (213, 101, 106), (112, 79, 153), (286, 46, 227), (216, 124, 188), (218, 242, 97), (79, 123, 116), (107, 170, 76), (214, 267, 192), (98, 21, 48), (134, 123, 79), (185, 73, 104), (273, 42, 38), (250, 21, 271), (223, 36, 42), (28, 232, 10), (138, 170, 107), (274, 256, 39), (157, 103, 54), (242, 260, 103), (44, 146, 209), (96, 196, 199), (230, 62, 66), (255, 131, 240), (284, 67, 244), (17, 128, 15), (271, 18, 5), (85, 263, 95), (157, 61, 195), (140, 196, 136), (146, 121, 209), (193, 264, 30), (249, 253, 46), (156, 7, 192), (282, 251, 283), (123, 155, 116), (44, 39, 183), (58, 132, 235), (172, 174, 199), (50, 236, 65), (212, 159, 170), (8, 146, 44), (185, 104, 40), (262, 272, 261), (106, 101, 138), (147, 282, 94), (164, 45, 95), (217, 220, 221), (25, 105, 185), (268, 217, 99), (35, 23, 241), (13, 227, 228), (174, 165, 199), (253, 278, 211), (155, 93, 174), (242, 157, 178), (219, 178, 89), (188, 186, 82), (102, 238, 33), (282, 277, 94), (239, 38, 42), (45, 201, 237), (52, 286, 13), (110, 93, 155), (181, 31, 162), (210, 70, 224), (39, 204, 77), (97, 242, 178), (86, 168, 140), (272, 37, 257), (249, 258, 56), (202, 173, 179), (21, 250, 200), (244, 240, 131), (273, 224, 82), (125, 119, 114), (134, 112, 76), (72, 110, 184), (127, 173, 81), (38, 239, 161), (62, 233, 75), (254, 177, 149), (87, 190, 71), (255, 28, 9), (212, 101, 194), (44, 261, 8), (183, 39, 34), (194, 89, 222), (143, 109, 106), (161, 214, 70), (269, 129, 177), (274, 222, 144), (133, 151, 83), (268, 83, 108), (220, 108, 70), (278, 253, 56), (244, 67, 229), (193, 121, 264), (248, 164, 95), (197, 280, 120), (44, 167, 39), (266, 230, 253), (248, 240, 164), (205, 74, 20), (205, 271, 21), (169, 54, 103), (278, 245, 252), (281, 243, 280), (137, 170, 152), (252, 58, 211), (206, 90, 76), (209, 72, 160), (278, 56, 245), (186, 188, 135), (220, 214, 221), (246, 74, 98), (91, 136, 142), (235, 59, 65), (227, 47, 33), (132, 58, 252), (265, 58, 235), (266, 235, 65), (281, 203, 243), (210, 273, 38), (266, 265, 235), (149, 177, 129), (231, 215, 236), (286, 258, 46), (244, 45, 240), (274, 77, 222), (241, 13, 19), (254, 218, 208), (58, 265, 211), (265, 266, 211), (39, 167, 204), (53, 13, 22), (138, 107, 115), (248, 255, 240), (260, 149, 103), (271, 5, 225), (145, 18, 20), (45, 164, 240), (192, 221, 214), (220, 70, 214), (285, 236, 50), (263, 271, 10), (261, 16, 182), (223, 273, 96), (52, 53, 69), (246, 7, 74), (158, 118, 73), (201, 45, 244), (285, 259, 233), (217, 104, 73), (166, 113, 117), (156, 239, 275), (44, 209, 160), (239, 30, 275), (7, 246, 192), (278, 252, 211), (255, 33, 238), (54, 22, 43), (43, 157, 54), (20, 162, 145), (227, 33, 228), (255, 232, 28), (272, 31, 261), (271, 225, 10), (239, 156, 161), (256, 34, 39), (194, 77, 204), (261, 31, 16), (145, 272, 24), (262, 44, 37), (143, 138, 115), (128, 17, 24), (67, 63, 26), (71, 276, 279), (184, 160, 72), (104, 221, 198), (248, 95, 263), (238, 62, 75), (203, 45, 237), (228, 19, 13), (273, 82, 96), (156, 267, 161), (194, 204, 159), (230, 231, 62), (226, 15, 128), (258, 249, 46), (10, 225, 28), (272, 257, 24), (127, 185, 105), (269, 177, 180), (125, 114, 79), (124, 216, 191), (233, 62, 231), (70, 210, 38), (203, 95, 45), (25, 171, 105), (36, 193, 30), (186, 126, 136), (220, 217, 108), (203, 237, 243), (222, 178, 144), (259, 285, 284), (230, 266, 231), (156, 16, 7), (65, 215, 266), (223, 42, 273), (241, 19, 35), (22, 241, 23), (223, 96, 199), (283, 251, 85), (123, 110, 155), (158, 73, 127), (273, 210, 224), (239, 42, 36), (259, 75, 233), (35, 11, 23), (9, 33, 255), (223, 199, 165), (125, 168, 119), (193, 36, 223), (198, 40, 104), (200, 171, 25), (248, 232, 255), (137, 184, 110), (234, 18, 32), (44, 262, 261), (271, 205, 18), (203, 281, 95), (44, 160, 167), (96, 130, 196), (215, 231, 266), (245, 56, 49), (201, 229, 237), (234, 32, 11), (192, 198, 221), (145, 24, 17), (5, 234, 28), (239, 36, 30), (51, 247, 270), (238, 102, 62), (190, 276, 71), (200, 251, 171), (181, 7, 16), (283, 281, 197), (215, 65, 236), (253, 249, 56), (189, 87, 71), (255, 238, 131), (284, 131, 75), (202, 87, 81), (181, 16, 31), (178, 219, 97), (34, 256, 128), (189, 158, 81), (87, 189, 81), (173, 202, 81), (75, 259, 284), (279, 268, 88), (219, 89, 101), (193, 223, 121), (43, 61, 157), (158, 71, 118), (281, 280, 197), (166, 175, 279), (281, 85, 95), (205, 21, 98), (130, 96, 82), (264, 146, 8), (225, 5, 28), (251, 263, 85), (87, 202, 179), (282, 147, 171), (251, 200, 250), (175, 166, 117), (158, 189, 71), (166, 279, 14), (120, 280, 243), (9, 228, 33), (251, 250, 263), (248, 10, 232), (166, 4, 113), (272, 262, 37), (268, 175, 117), (175, 268, 279), (279, 88, 71), (285, 63, 67), (282, 197, 277), (282, 171, 251), (282, 283, 197), (197, 120, 277), (283, 85, 281), (156, 275, 16), (284, 244, 131), (229, 201, 244), (285, 67, 284), (285, 233, 236), (286, 227, 13), (286, 52, 258)])
_k = set([(0, 1), (0, 3), (0, 92), (0, 111), (0, 150), (1, 2), (1, 80), (1, 92), (1, 97), (1, 111), (1, 218), (2, 80), (2, 92), (2, 106), (2, 109), (2, 213), (3, 68), (3, 111), (3, 150), (4, 113), (4, 163), (5, 18), (5, 28), (5, 225), (5, 234), (5, 271), (6, 237), (6, 243), (7, 16), (7, 74), (7, 181), (7, 192), (7, 246), (8, 30), (8, 44), (8, 146), (8, 182), (8, 261), (8, 264), (9, 19), (9, 28), (9, 228), (10, 28), (10, 225), (10, 232), (10, 248), (10, 263), (10, 271), (11, 15), (11, 17), (11, 23), (11, 32), (11, 35), (11, 234), (12, 150), (13, 19), (13, 22), (13, 52), (13, 53), (13, 227), (13, 228), (13, 241), (15, 17), (15, 23), (15, 61), (15, 128), (15, 195), (15, 226), (16, 30), (16, 31), (16, 181), (16, 182), (16, 261), (16, 275), (17, 24), (17, 32), (17, 128), (17, 145), (18, 20), (18, 32), (18, 145), (18, 205), (18, 234), (18, 271), (19, 28), (19, 35), (19, 228), (19, 241), (20, 74), (20, 145), (20, 162), (20, 181), (20, 205), (21, 25), (21, 48), (21, 98), (21, 200), (21, 205), (21, 250), (21, 271), (22, 23), (22, 43), (22, 53), (22, 54), (22, 241), (23, 35), (23, 43), (23, 61), (23, 241), (24, 34), (24, 128), (24, 145), (24, 257), (24, 272), (25, 29), (25, 48), (25, 105), (25, 171), (25, 185), (25, 200), (26, 63), (26, 67), (26, 229), (26, 237), (28, 35), (28, 225), (28, 232), (28, 234), (29, 40), (29, 48), (29, 185), (30, 36), (30, 182), (30, 264), (30, 275), (31, 145), (31, 162), (31, 181), (31, 261), (31, 272), (32, 145), (32, 234), (33, 47), (33, 102), (33, 227), (33, 228), (33, 238), (34, 37), (34, 39), (34, 128), (34, 183), (34, 256), (34, 257), (35, 234), (35, 241), (36, 42), (36, 223), (37, 44), (37, 183), (37, 257), (38, 42), (38, 70), (38, 161), (39, 77), (39, 167), (39, 183), (39, 204), (39, 256), (39, 274), (40, 48), (40, 104), (40, 185), (40, 198), (42, 273), (43, 54), (43, 61), (43, 157), (44, 146), (44, 183), (44, 261), (45, 95), (45, 240), (46, 47), (46, 66), (46, 227), (46, 253), (46, 258), (47, 66), (47, 102), (47, 227), (48, 98), (48, 198), (49, 51), (49, 56), (49, 64), (49, 245), (50, 59), (50, 65), (50, 236), (51, 56), (51, 57), (51, 64), (51, 247), (51, 258), (51, 270), (52, 53), (52, 69), (52, 247), (52, 258), (52, 270), (53, 54), (53, 69), (54, 69), (54, 103), (54, 157), (54, 169), (56, 245), (56, 258), (57, 64), (57, 269), (57, 270), (58, 235), (58, 252), (59, 65), (61, 157), (61, 195), (62, 66), (62, 75), (62, 102), (62, 230), (62, 231), (62, 233), (62, 238), (65, 235), (65, 236), (66, 102), (66, 230), (66, 253), (67, 229), (68, 111), (68, 180), (68, 208), (69, 129), (69, 169), (69, 270), (70, 108), (70, 151), (70, 161), (70, 214), (70, 220), (70, 224), (71, 88), (71, 118), (72, 93), (72, 110), (72, 121), (72, 160), (72, 184), (72, 209), (73, 104), (73, 118), (73, 127), (73, 185), (73, 217), (74, 98), (74, 181), (74, 205), (74, 246), (75, 131), (75, 233), (75, 238), (76, 90), (76, 107), (76, 112), (76, 134), (76, 141), (76, 170), (76, 206), (77, 194), (77, 204), (77, 222), (77, 274), (79, 112), (79, 114), (79, 116), (79, 123), (79, 125), (79, 134), (79, 153), (80, 97), (80, 213), (80, 219), (81, 87), (81, 127), (81, 173), (82, 96), (82, 130), (82, 186), (82, 188), (82, 224), (83, 108), (83, 117), (83, 133), (83, 151), (83, 216), (83, 268), (84, 153), (85, 95), (85, 263), (86, 91), (86, 100), (86, 119), (86, 140), (86, 154), (86, 168), (87, 179), (88, 99), (88, 118), (88, 268), (89, 101), (89, 178), (89, 194), (89, 219), (89, 222), (90, 107), (90, 206), (91, 136), (91, 140), (91, 142), (91, 154), (92, 109), (92, 150), (92, 207), (93, 110), (93, 121), (93, 155), (93, 165), (93, 174), (94, 147), (94, 148), (95, 248), (95, 263), (96, 130), (96, 196), (96, 199), (96, 273), (97, 178), (97, 218), (97, 219), (97, 242), (98, 198), (98, 205), (98, 246), (99, 118), (99, 217), (99, 268), (100, 119), (100, 154), (101, 106), (101, 138), (101, 194), (101, 212), (101, 213), (101, 219), (102, 238), (103, 149), (103, 157), (103, 169), (103, 242), (103, 260), (104, 185), (104, 198), (104, 217), (104, 221), (105, 127), (105, 147), (105, 171), (105, 173), (105, 185), (105, 187), (106, 109), (106, 138), (106, 143), (106, 213), (107, 115), (107, 138), (107, 170), (108, 151), (108, 217), (108, 220), (108, 268), (109, 143), (109, 207), (110, 123), (110, 137), (110, 155), (110, 184), (111, 208), (111, 218), (112, 134), (112, 153), (112, 206), (113, 117), (113, 163), (113, 176), (113, 191), (114, 119), (114, 125), (115, 138), (115, 143), (116, 123), (116, 125), (116, 155), (116, 172), (117, 176), (117, 216), (117, 268), (118, 217), (119, 125), (119, 168), (121, 165), (121, 209), (121, 223), (121, 264), (122, 124), (122, 135), (122, 191), (123, 134), (123, 137), (123, 155), (124, 135), (124, 188), (124, 191), (124, 216), (125, 168), (125, 172), (126, 135), (126, 136), (126, 142), (126, 186), (127, 173), (127, 185), (128, 226), (128, 256), (129, 149), (129, 169), (129, 177), (129, 269), (129, 270), (130, 136), (130, 186), (130, 196), (131, 238), (131, 240), (133, 151), (133, 188), (133, 216), (133, 224), (134, 137), (134, 141), (135, 139), (135, 142), (135, 186), (135, 188), (136, 140), (136, 142), (136, 186), (136, 196), (137, 141), (137, 152), (137, 170), (137, 184), (138, 143), (138, 170), (138, 212), (139, 142), (140, 168), (140, 172), (140, 196), (140, 199), (141, 170), (142, 154), (144, 157), (144, 178), (144, 195), (144, 222), (144, 226), (144, 274), (145, 162), (145, 272), (146, 264), (147, 148), (147, 171), (147, 187), (148, 173), (148, 187), (149, 169), (149, 177), (149, 218), (149, 254), (149, 260), (151, 224), (152, 159), (152, 170), (152, 184), (155, 172), (155, 174), (156, 161), (156, 192), (156, 267), (157, 178), (157, 195), (157, 242), (159, 170), (159, 184), (159, 194), (159, 204), (159, 212), (160, 167), (160, 184), (160, 204), (160, 209), (161, 214), (161, 267), (162, 181), (163, 191), (165, 174), (165, 199), (165, 223), (167, 204), (168, 172), (170, 212), (171, 200), (172, 174), (172, 199), (173, 179), (173, 187), (174, 199), (176, 191), (176, 216), (177, 180), (177, 208), (177, 254), (177, 269), (178, 219), (178, 222), (178, 242), (180, 208), (180, 269), (182, 261), (184, 204), (186, 188), (188, 216), (188, 224), (191, 216), (192, 198), (192, 214), (192, 221), (192, 246), (192, 267), (194, 204), (194, 212), (194, 222), (195, 226), (196, 199), (198, 221), (198, 246), (200, 250), (205, 271), (208, 218), (208, 254), (213, 219), (214, 220), (214, 221), (214, 267), (217, 220), (217, 221), (217, 268), (218, 242), (218, 254), (218, 260), (220, 221), (222, 274), (225, 271), (226, 256), (226, 274), (227, 228), (229, 237), (230, 231), (230, 253), (231, 233), (231, 236), (233, 236), (237, 243), (240, 255), (242, 260), (245, 252), (247, 258), (247, 270), (248, 263), (250, 263), (250, 271), (256, 274), (263, 271), (269, 270)])
me_plane.attributes.new('sharp_edge', 'BOOLEAN', 'EDGE').data.foreach_set('value', [ (min(e.vertices), max(e.vertices)) in _k for e in me_plane.edges])
me_plane.use_remesh_preserve_volume = False
me_plane.use_remesh_preserve_attributes = False
me_plane.use_mirror_vertex_groups = False
me_plane.update()
me_grid = bpy.data.meshes.new('Grid')
me_grid.from_pydata([(0.5304, -38.38, -0.6511), (-1.065, -32.53, -0.4429), (2.765, -32.32, 4.483), (-6.905, -26.37, 1.211), (-20.18, -17.86, 0.4324), (-34.98, 14.33, -2.349), (-33.89, 9.288, -1.152), (-33.14, -9.512, -3.193), (-35.58, 25.6, -5.027), (-1.838, 29.61, -0.3595), (-2.835, -8.804, 8.189), (31.67, -36.62, 1.161), (31.25, -8.031, 2.027), (-1.498, -28.77, 2.243), (37.91, -25.03, 2.41), (18.29, -24.93, 8.119), (38.31, -18.59, 2.41), (28.76, -12.07, 5.618), (34.14, -33.59, 2.155), (24.6, -40.92, 1.586), (-32.14, 23.26, -3.007), (24.03, -33.22, 7.739), (27.15, -28.09, 7.823), (14.22, -34.52, 6.508), (13.9, -23.45, 8.231), (35.42, -14.7, 2.782), (-13.39, 29.25, -2.563), (18.55, -43.31, 1.562), (38.18, -21.81, 2.612), (14.12, 26.32, -3.326), (-29.57, -7.017, 0.5369), (35.99, -29.37, 2.64), (11.44, -43.69, 0.461), (-32.1, 19.48, -1.561), (16.77, -17.87, 7.635), (-35.71, 10.78, -2.766), (21.78, -15.81, 7.918), (33.36, -21.79, 5.993), (23.54, 5.504, 4.493), (21.56, 11.34, 3.102), (32.73, -17.42, 5.938), (33.13, -25.04, 5.844), (0.881, -19.71, 5.459), (13.03, -0.795, 8.443), (12.22, 6.751, 6.117), (-24.84, -16.57, -0.9518), (6.91, -36.22, 1.128), (28.9, -34.33, 4.549), (11.11, -14.64, 7.71), (4.521, 14.44, 4.752), (7.944, 10.45, 5.889), (-30.01, 15.01, 0.053), (12.64, -38.83, 3.356), (2.25, 5.997, 8.026), (21.88, -38.24, 5.125), (27.38, -5.764, 3.633), (9.565, -26.89, 6.445), (26.49, -1.684, 2.534), (17.35, -38.84, 4.684), (15.76, 13.78, 5.281), (9.27, -32.63, 6.045), (10.3, -19.4, 7.141), (22.29, -27.08, 7.864), (17.01, -9.941, 8.731), (-20.87, -13.38, 2.651), (4.283, -42.76, -0.2358), (-11.89, -26.05, 1.406), (1.69, -5.65, 10.3), (7.507, -3.527, 11.22), (7.473, 1.446, 7.866), (24.3, -9.051, 6.757), (8.905, -8.16, 10.56), (31.15, -29.43, 5.971), (19.4, -34.11, 6.662), (27.66, -20.3, 7.692), (14.74, -29.15, 7.251), (-16.69, -26.53, -1.72), (22.05, -21.99, 7.948), (-5.841, 6.067, 6.579), (-32.88, 4.51, 0.1782), (3.274, -27.89, 5.787), (-6.228, -31.27, -2.027), (-7.351, -8.426, 6.039), (-8.315, -0.4331, 6.402), (1.719, 1.321, 9.186), (19.18, -2.847, 6.917), (17.35, 5.115, 6.207), (28.06, 11.03, -1.261), (23.18, 17.17, -0.4821), (7.18, -12.85, 7.57), (23.59, -3.562, 6.373), (29.38, 0.1361, -1.195), (2.954, -14.27, 7.18), (28.43, 5.712, -0.7128), (5.563, -23.55, 5.83), (-13.34, -21.45, 3.305), (-3.035, -3.594, 7.758), (-19.49, -22.34, -1.809), (-29.1, -13.48, -2.394), (-7.56, -21.51, 4.332), (-18.97, -7.28, 5.488), (-3.515, -25.0, 4.113), (-13.85, -30.79, -1.797), (-4.479, -35.0, -2.268), (-35.93, -2.734, -3.675), (0.5951, 23.32, 3.21), (-9.837, -14.87, 4.981), (-3.562, 23.27, 3.17), (-18.97, 0.9075, 5.789), (16.59, 20.26, 1.308), (-6.564, 10.42, 4.873), (-21.55, 10.52, 3.647), (1.044, 18.24, 3.29), (3.901, 27.84, 0.1779), (-15.93, 10.27, 4.853), (-39.39, 5.602, -3.459), (-14.38, 20.73, 4.356), (-7.418, 27.82, -0.02562), (8.66, 23.98, 3.662), (12.92, 18.56, 4.737), (-14.69, 3.508, 6.281), (-4.024, -15.24, 7.113), (9.24, 26.07, -0.2379), (-29.61, -1.945, 1.843), (-15.89, -17.06, 2.75), (-11.06, -7.931, 4.888), (-24.53, -8.835, 3.814), (0.4252, 10.52, 6.786), (-13.88, -11.88, 4.854), (-27.03, 11.06, 2.364), (-12.79, -0.2504, 6.463), (-5.896, -2.478, 5.983), (-3.672, 2.627, 8.101), (-10.77, 14.69, 4.108), (-7.515, 20.06, 3.515), (-1.334, 34.43, -6.05), (-2.543, 14.65, 3.725), (-23.68, -4.55, 4.84), (-28.82, 32.19, -5.795), (-32.92, 30.78, -4.781), (13.93, 23.87, 0.2178), (-38.45, 19.0, -4.25), (-22.09, 6.08, 4.238), (-23.81, 18.98, 3.978), (9.602, 28.3, -4.336), (-10.48, 7.571, 5.669), (-6.462, 34.68, -6.316), (18.62, 24.37, -2.333), (-27.37, 24.97, -0.1271), (-16.87, 32.55, -5.156), (7.171, 17.52, 4.691), (-18.76, 16.15, 4.608), (-11.8, 25.28, 0.661), (-39.15, 11.27, -4.143), (-28.3, 4.778, 1.754), (-28.68, 20.77, 2.374), (-12.44, 33.68, -5.883), (-13.08, -4.409, 6.121), (-19.17, 26.59, 0.5556), (4.8, 31.77, -5.867), (-24.07, 31.19, -5.43)], [], [(1, 0, 46), (10, 67, 96), (148, 20, 33), (136, 133, 110), (152, 26, 158), (1, 2, 80), (123, 30, 126), (79, 104, 123), (104, 7, 123), (0, 1, 103), (115, 79, 6), (1, 81, 103), (33, 155, 148), (139, 8, 20), (89, 71, 67), (1, 46, 2), (2, 46, 60), (79, 123, 154), (13, 101, 81), (99, 121, 106), (99, 3, 101), (98, 30, 7), (4, 97, 124), (30, 98, 126), (147, 29, 140), (5, 153, 6), (5, 33, 141), (9, 117, 107), (6, 129, 51), (9, 107, 105), (26, 156, 149), (5, 141, 153), (6, 153, 115), (79, 115, 104), (8, 141, 20), (136, 134, 133), (33, 51, 143), (26, 149, 158), (79, 154, 6), (136, 107, 134), (71, 63, 43), (9, 135, 146), (136, 112, 107), (9, 146, 117), (29, 144, 140), (21, 62, 73), (37, 16, 40), (47, 21, 54), (22, 41, 37), (75, 73, 62), (82, 10, 96), (31, 14, 41), (74, 40, 17), (75, 15, 24), (6, 154, 129), (22, 37, 74), (53, 50, 127), (72, 31, 41), (22, 47, 72), (18, 31, 72), (11, 47, 19), (112, 49, 150), (37, 41, 28), (72, 41, 22), (20, 148, 139), (53, 84, 69), (30, 123, 7), (4, 64, 45), (88, 59, 39), (54, 21, 73), (47, 18, 72), (26, 117, 156), (49, 50, 150), (5, 51, 33), (33, 143, 155), (27, 19, 54), (53, 127, 132), (1, 80, 13), (51, 129, 143), (9, 113, 159), (146, 156, 117), (40, 16, 25), (20, 141, 33), (70, 55, 90), (58, 54, 73), (41, 14, 28), (90, 57, 38), (52, 23, 60), (47, 11, 18), (37, 28, 16), (50, 49, 127), (36, 74, 17), (57, 90, 55), (91, 57, 55), (74, 37, 40), (9, 105, 113), (19, 47, 54), (84, 53, 132), (22, 21, 47), (58, 73, 23), (51, 5, 6), (75, 60, 23), (24, 15, 34), (49, 112, 127), (75, 62, 15), (75, 23, 73), (55, 12, 91), (3, 99, 66), (10, 121, 92), (60, 46, 52), (56, 75, 24), (46, 0, 65), (50, 69, 44), (10, 92, 67), (81, 1, 13), (53, 69, 50), (77, 62, 74), (61, 24, 34), (64, 4, 124), (36, 34, 15), (62, 22, 74), (97, 4, 45), (34, 48, 61), (46, 65, 52), (71, 68, 67), (36, 77, 74), (93, 87, 38), (88, 39, 87), (101, 13, 80), (65, 32, 52), (75, 56, 60), (10, 82, 121), (71, 89, 48), (57, 91, 38), (17, 25, 12), (63, 34, 36), (77, 36, 15), (62, 77, 15), (39, 38, 87), (86, 85, 38), (55, 70, 17), (55, 17, 12), (81, 3, 66), (96, 67, 84), (91, 93, 38), (108, 130, 120), (94, 56, 61), (76, 102, 66), (68, 84, 67), (3, 81, 101), (99, 106, 95), (84, 68, 69), (66, 102, 81), (68, 43, 69), (64, 124, 128), (89, 92, 42), (89, 42, 61), (137, 123, 126), (71, 43, 68), (43, 86, 44), (89, 61, 48), (106, 121, 82), (90, 38, 85), (9, 159, 135), (66, 99, 95), (125, 82, 83), (52, 27, 58), (94, 42, 80), (125, 100, 128), (124, 95, 106), (66, 95, 97), (80, 2, 60), (26, 152, 117), (157, 125, 83), (124, 97, 95), (123, 137, 108), (98, 45, 64), (106, 128, 124), (71, 48, 63), (99, 101, 42), (64, 126, 98), (64, 100, 126), (99, 42, 121), (97, 76, 66), (64, 128, 100), (130, 108, 157), (125, 157, 100), (137, 100, 108), (83, 130, 157), (125, 128, 106), (130, 83, 120), (32, 27, 52), (27, 54, 58), (56, 94, 80), (17, 40, 25), (22, 62, 21), (61, 56, 24), (63, 48, 34), (80, 60, 56), (42, 94, 61), (70, 90, 85), (52, 58, 23), (39, 86, 38), (43, 44, 69), (70, 36, 17), (70, 63, 36), (125, 106, 82), (85, 43, 63), (157, 108, 100), (86, 43, 85), (101, 80, 42), (121, 42, 92), (85, 63, 70), (89, 67, 92), (100, 137, 126), (151, 114, 133), (154, 123, 108), (154, 108, 142), (109, 59, 88), (109, 119, 59), (96, 131, 82), (59, 44, 86), (116, 133, 134), (118, 150, 119), (160, 138, 148), (83, 131, 78), (59, 119, 150), (110, 127, 136), (59, 86, 39), (145, 83, 78), (132, 96, 84), (111, 129, 142), (118, 105, 150), (114, 120, 145), (148, 138, 139), (129, 111, 151), (83, 145, 120), (131, 83, 82), (143, 151, 116), (150, 50, 59), (159, 113, 144), (78, 110, 145), (122, 144, 113), (140, 119, 109), (132, 131, 96), (158, 143, 116), (110, 78, 127), (140, 109, 147), (112, 105, 107), (105, 112, 150), (158, 160, 148), (142, 120, 114), (140, 118, 119), (110, 133, 145), (151, 143, 129), (136, 127, 112), (132, 78, 131), (107, 117, 134), (113, 105, 118), (116, 151, 133), (158, 148, 143), (78, 132, 127), (59, 50, 44), (114, 145, 133), (142, 108, 120), (114, 111, 142), (158, 116, 152), (109, 88, 147), (111, 114, 151), (144, 122, 140), (122, 118, 140), (118, 122, 113), (152, 116, 134), (152, 134, 117), (154, 142, 129), (155, 143, 148), (160, 158, 149)])
me_grid.use_remesh_preserve_volume = False
me_grid.use_remesh_preserve_attributes = False
me_grid.use_mirror_vertex_groups = False
me_grid.update()

# ---- objects
ob_island3 = bpy.data.objects.new('Island3', me_grid_001)
ob_island2 = bpy.data.objects.new('Island2', me_plane)
ob_island1 = bpy.data.objects.new('Island1', me_grid)

# ---- transforms, parenting, visibility, modifiers, constraints
ob_island3.location = (0.0, 0.0, 0.0)
ob_island3.lineart.crease_threshold = 0.0
_m = ob_island3.modifiers.new('EdgeSplit', 'EDGE_SPLIT')
_m.split_angle = 0.0
ob_island2.location = (0.0, 0.0, 0.0)
ob_island2.lineart.crease_threshold = 0.0
_m = ob_island2.modifiers.new('EdgeSplit', 'EDGE_SPLIT')
_m.split_angle = 0.0
_m = ob_island2.modifiers.new('Auto Smooth', 'NODES')
_m.node_group = ng_auto_smooth
ob_island1.location = (0.0, 0.0, 0.0)
ob_island1.lineart.crease_threshold = 0.0
_m = ob_island1.modifiers.new('EdgeSplit', 'EDGE_SPLIT')
_m.split_angle = 0.0

# ---- collection membership
col_collection_1.objects.link(ob_island3)
col_collection_1.objects.link(ob_island2)
col_collection_1.objects.link(ob_island1)

# ---- scene / render settings (as saved in the file)
scene.frame_start = 1; scene.frame_end = 250; scene.frame_set(1)
scene.render.engine = 'BLENDER_EEVEE_NEXT'
scene.render.resolution_percentage = 50
scene.render.dither_intensity = 0.0
scene.cycles.use_denoising = False
scene.cycles.samples = 128
scene.cycles.sampling_pattern = 'TABULATED_SOBOL'
scene.cycles.light_sampling_threshold = 0.0
scene.cycles.use_adaptive_sampling = False
scene.cycles.use_light_tree = False
scene.cycles.blur_glossy = 0.0
scene.cycles.sample_clamp_indirect = 0.0
scene.view_settings.view_transform = 'Standard'
bpy.context.view_layer.update()

# ---- added for rendering (the .blend has no active camera and no usable light): camera, sun
cam_auto = bpy.data.cameras.new('AutoCamera')
cam_auto.lens = 50.0
cam_auto.sensor_width = 36.0
cam_auto.clip_end = 4765.02
ob_auto_camera = bpy.data.objects.new('AutoCamera', cam_auto)
scene.collection.objects.link(ob_auto_camera)
ob_auto_camera.location = (277.135, -263.127, 229.291)
ob_auto_camera.rotation_euler = (1.09748, -7.21219e-08, 0.694738)
scene.camera = ob_auto_camera
light_auto_sun = bpy.data.lights.new('AutoSun', 'SUN')
light_auto_sun.energy = 3.0
light_auto_sun.angle = 0.0523599
ob_auto_sun = bpy.data.objects.new('AutoSun', light_auto_sun)
scene.collection.objects.link(ob_auto_sun)
ob_auto_sun.rotation_euler = (0.872665, 0.174533, 0.523599)
bpy.context.view_layer.update()
